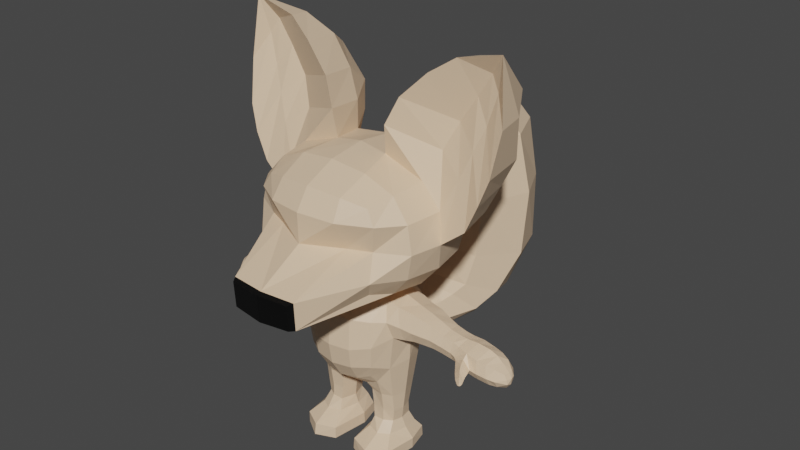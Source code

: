 # Source: fennec6.blend  (saved by Blender 3.4.6; exported with 4.5.12 LTS)
import bpy
from mathutils import Matrix  # noqa: F401  (used for matrix-valued properties, if any)

bpy.ops.wm.read_factory_settings(use_empty=True)
scene = bpy.context.scene
scene.name = 'Scene'

# ---- collections
col_collection = bpy.data.collections.new('Collection'); scene.collection.children.link(col_collection)

# ---- materials (node trees are filled in below, after node groups)
mat_material_003 = bpy.data.materials.new('Material.003')
mat_material_003.use_transparent_shadow = False
mat_material_004 = bpy.data.materials.new('Material.004')
mat_material_004.use_transparent_shadow = False

# ---- material node trees
mat_material_003.use_nodes = True; mat_material_003.node_tree.nodes.clear()
_N = mat_material_003.node_tree.nodes; _L = mat_material_003.node_tree.links
n0 = _N.new('ShaderNodeBsdfPrincipled'); n0.name = 'Principled BSDF'; n0.location = (10, 300)
n0.distribution = 'GGX'
n0.subsurface_method = 'RANDOM_WALK_SKIN'
n0.inputs[0].default_value = (0.8, 0.582, 0.3927, 1.0)
n0.inputs[3].default_value = 1.45
n0.inputs[27].default_value = (0.0, 0.0, 0.0, 1.0)
n0.inputs[28].default_value = 1.0
n1 = _N.new('ShaderNodeOutputMaterial'); n1.name = 'Material Output'; n1.location = (300, 300)
_L.new(n0.outputs[0], n1.inputs[0])
n1.is_active_output = True
mat_material_004.use_nodes = True; mat_material_004.node_tree.nodes.clear()
_N = mat_material_004.node_tree.nodes; _L = mat_material_004.node_tree.links
n0 = _N.new('ShaderNodeBsdfPrincipled'); n0.name = 'Principled BSDF'; n0.location = (10, 300)
n0.distribution = 'GGX'
n0.subsurface_method = 'RANDOM_WALK_SKIN'
n0.inputs[0].default_value = (0.0, 0.0, 0.0, 0.0)
n0.inputs[3].default_value = 1.45
n0.inputs[27].default_value = (0.0, 0.0, 0.0, 1.0)
n0.inputs[28].default_value = 1.0
n1 = _N.new('ShaderNodeOutputMaterial'); n1.name = 'Material Output'; n1.location = (300, 300)
_L.new(n0.outputs[0], n1.inputs[0])
n1.is_active_output = True

# ---- world
world_world = bpy.data.worlds.new('World'); scene.world = world_world
world_world.use_nodes = True; world_world.node_tree.nodes.clear()
_N = world_world.node_tree.nodes; _L = world_world.node_tree.links
n0 = _N.new('ShaderNodeOutputWorld'); n0.name = 'World Output'; n0.location = (300, 300)
n1 = _N.new('ShaderNodeBackground'); n1.name = 'Background'; n1.location = (10, 300)
n1.inputs[0].default_value = (0.05088, 0.05088, 0.05088, 1.0)
_L.new(n1.outputs[0], n0.inputs[0])
n0.is_active_output = True
world_world.color = (0.05088, 0.05088, 0.05088)
world_world.use_sun_shadow = False
world_world.sun_shadow_jitter_overblur = 0.0

# ---- meshes
me_cube = bpy.data.meshes.new('Cube')
me_cube.from_pydata([(-0.5, -0.5, -0.5), (-0.5, -0.5, 0.5), (-0.5, 0.5, -0.5), (-0.4644, 0.4956, 0.5247), (-0.5729, 0.2966, -0.5729), (-0.6096, 9.313e-10, -0.6096), (-0.5729, -0.2966, -0.5729), (-0.5729, -0.5729, -0.2966), (-0.5222, -0.4729, -1.863e-09), (-0.5729, -0.5202, 0.3268), (-0.5729, -0.2966, 0.5729), (-0.6096, -6.519e-09, 0.6096), (-0.5729, 0.5729, 0.2966), (-0.6096, 0.6096, -2.794e-09), (-0.5729, 0.5729, -0.2966), (0.0, 0.6096, -0.6096), (-0.2966, 0.5729, -0.5729), (-0.2966, 0.5729, 0.5729), (0.0, 0.6096, 0.6096), (-0.3064, -1.096, -0.653), (0.0, -1.124, -0.6795), (0.0, -0.6096, 0.6096), (-0.2966, -0.5729, 0.5729), (-0.729, -0.3162, -0.3162), (-0.7818, -0.3331, -5.588e-09), (-0.729, -0.3162, 0.3162), (-0.7818, 1.024e-08, -0.3331), (-0.8395, -0.05664, 5.588e-09), (-0.7818, -5.588e-09, 0.3331), (-0.729, 0.3162, -0.3162), (-0.7818, 0.3331, 1.118e-08), (-0.3162, 0.729, -0.3162), (-0.3331, 0.7818, -9.313e-09), (-0.3162, 0.729, 0.3162), (0.0, 0.7818, -0.3331), (0.0, 0.8395, 4.657e-09), (0.0, 0.7818, 0.3331), (0.0, -1.139, -0.317), (0.0, -0.7235, 4.657e-09), (0.0, -0.7291, 0.3633), (-0.3087, -1.108, -0.3177), (-0.3331, -0.5535, 7.451e-09), (-0.3162, -0.6762, 0.3463), (-0.3162, 0.3162, -0.729), (0.0, 0.3331, -0.7818), (-0.3331, -1.397e-08, -0.7818), (0.0, -5.588e-09, -0.8395), (-0.3162, -0.3162, -0.729), (0.0, -0.3331, -0.7818), (0.0, 0.3331, 0.7818), (-0.3162, 0.3162, 0.729), (0.0, -1.397e-08, 0.8395), (-0.2469, 1.863e-09, 0.7818), (0.0, -0.3331, 0.7818), (-0.3162, -0.3162, 0.729), (-0.4623, 0.5686, 0.8093), (-0.6889, 0.1412, 0.9246), (-0.7013, 0.6845, 0.563), (-1.04, -0.03599, 0.2202), (-0.8994, 0.06459, 0.7042), (-0.9517, 0.349, 0.2202), (-0.326, 0.3293, 1.063), (-0.2665, -0.03599, 1.124), (-0.528, 0.6479, 1.12), (-0.792, 0.2141, 1.247), (-0.7927, 0.7671, 0.8851), (-1.143, -0.0308, 0.5423), (-0.9839, 0.1143, 1.018), (-1.055, 0.398, 0.5423), (-0.4445, 0.3784, 1.385), (-0.3697, 0.01303, 1.446), (-0.7644, 0.64, 1.508), (-0.9361, 0.2248, 1.558), (-0.9004, 0.7495, 1.196), (-1.218, 0.001322, 0.8532), (-1.064, 0.1647, 1.305), (-1.147, 0.4472, 0.8532), (-0.6572, 0.4276, 1.696), (-0.5972, 0.06225, 1.757), (-0.9752, 0.4961, 1.731), (-1.063, 0.2157, 1.835), (-1.091, 0.563, 1.555), (-1.257, 0.08157, 1.361), (-1.139, 0.1858, 1.665), (-1.221, 0.3405, 1.384), (-0.8645, 0.3281, 1.923), (-0.816, 0.1188, 1.96), (-1.201, 0.1307, 2.093), (-0.2779, -1.145, -0.6427), (0.0, -1.17, -0.667), (0.0, -1.184, -0.335), (-0.28, -1.156, -0.3356), (0.5, -0.5, -0.5), (0.5, -0.5, 0.5), (0.5, 0.5, -0.5), (0.4644, 0.4956, 0.5247), (0.5729, 0.2966, -0.5729), (0.6096, 9.313e-10, -0.6096), (0.5729, -0.2966, -0.5729), (0.5729, -0.5729, -0.2966), (0.5222, -0.4729, -1.863e-09), (0.5729, -0.5202, 0.3268), (0.5729, -0.2966, 0.5729), (0.6096, -6.519e-09, 0.6096), (0.5729, 0.5729, 0.2966), (0.6096, 0.6096, -2.794e-09), (0.5729, 0.5729, -0.2966), (0.2966, 0.5729, -0.5729), (0.2966, 0.5729, 0.5729), (0.3064, -1.096, -0.653), (0.2966, -0.5729, 0.5729), (0.729, -0.3162, -0.3162), (0.7818, -0.3331, -5.588e-09), (0.729, -0.3162, 0.3162), (0.7818, 1.024e-08, -0.3331), (0.8395, -0.05664, 5.588e-09), (0.7818, -5.588e-09, 0.3331), (0.729, 0.3162, -0.3162), (0.7818, 0.3331, 1.118e-08), (0.3162, 0.729, -0.3162), (0.3331, 0.7818, -9.313e-09), (0.3162, 0.729, 0.3162), (0.3087, -1.108, -0.3177), (0.3331, -0.5535, 7.451e-09), (0.3162, -0.6762, 0.3463), (0.3162, 0.3162, -0.729), (0.3331, -1.397e-08, -0.7818), (0.3162, -0.3162, -0.729), (0.3162, 0.3162, 0.729), (0.2469, 1.863e-09, 0.7818), (0.3162, -0.3162, 0.729), (0.4623, 0.5686, 0.8093), (0.6889, 0.1412, 0.9246), (0.7013, 0.6845, 0.563), (1.04, -0.03599, 0.2202), (0.8994, 0.06459, 0.7042), (0.9517, 0.349, 0.2202), (0.326, 0.3293, 1.063), (0.2665, -0.03599, 1.124), (0.528, 0.6479, 1.12), (0.792, 0.2141, 1.247), (0.7927, 0.7671, 0.8851), (1.143, -0.0308, 0.5423), (0.9839, 0.1143, 1.018), (1.055, 0.398, 0.5423), (0.4445, 0.3784, 1.385), (0.3697, 0.01303, 1.446), (0.7644, 0.64, 1.508), (0.9361, 0.2248, 1.558), (0.9004, 0.7495, 1.196), (1.218, 0.001322, 0.8532), (1.064, 0.1647, 1.305), (1.147, 0.4472, 0.8532), (0.6572, 0.4276, 1.696), (0.5972, 0.06225, 1.757), (0.9752, 0.4961, 1.731), (1.063, 0.2157, 1.835), (1.091, 0.563, 1.555), (1.257, 0.08157, 1.361), (1.139, 0.1858, 1.665), (1.221, 0.3405, 1.384), (0.8645, 0.3281, 1.923), (0.816, 0.1188, 1.96), (1.201, 0.1307, 2.093), (0.2779, -1.145, -0.6427), (0.28, -1.156, -0.3356), (-0.2826, -0.2464, -1.843), (-0.2735, -0.2107, -0.9339), (-0.2826, 0.3187, -1.843), (-0.2735, 0.283, -0.9339), (-0.2878, 0.2654, -2.023), (-0.29, 0.1924, -2.184), (-0.2878, -0.1732, -1.969), (-0.3238, -0.2876, -1.677), (-0.3445, -0.3083, -1.396), (-0.3238, -0.2876, -1.082), (-0.3457, -0.1103, -0.8746), (-0.3335, 0.03616, -0.8058), (-0.3489, 0.1826, -0.8839), (-0.3238, 0.36, -1.082), (-0.3445, 0.3807, -1.4), (-0.3238, 0.36, -1.677), (0.0, 0.3807, -1.932), (-0.1677, 0.36, -1.902), (-0.1623, 0.319, -0.8746), (0.0, 0.3371, -0.8448), (-0.1677, -0.2876, -1.902), (0.0, -0.3083, -1.932), (0.0, -0.2647, -0.8448), (-0.1623, -0.2467, -0.8746), (-0.4027, -0.1425, -1.745), (-0.4419, -0.147, -1.309), (-0.412, -0.1948, -1.096), (-0.4666, 0.03616, -1.69), (-0.4745, 0.03616, -1.436), (-0.468, -0.1113, -0.9124), (-0.412, 0.2148, -1.74), (-0.4419, 0.2131, -1.324), (-0.412, 0.2616, -1.115), (-0.1787, 0.4482, -1.693), (-0.1883, 0.478, -1.436), (-0.1787, 0.4344, -1.057), (0.0, 0.5106, -1.436), (0.0, 0.4652, -1.052), (0.0, -0.4057, -1.707), (0.0, -0.4383, -1.436), (0.0, -0.4057, -1.052), (-0.1787, -0.3758, -1.693), (-0.1883, -0.4057, -1.436), (-0.1787, -0.3758, -1.066), (-0.148, 0.2295, -2.082), (0.0, 0.2244, -2.072), (-0.12, 0.03616, -2.125), (0.0, 0.03616, -2.118), (-0.148, -0.1425, -2.082), (0.0, -0.1521, -2.072), (0.0, 0.2006, -0.7049), (-0.173, 0.1922, -0.7478), (0.0, 0.03616, -0.658), (-0.1823, 0.03616, -0.6826), (0.0, -0.1283, -0.7049), (-0.173, -0.1199, -0.7478), (0.0, 0.4661, -1.785), (-0.05541, 0.4592, -1.775), (-0.05907, 0.4885, -1.706), (-0.04447, 0.4984, -1.65), (0.000351, 0.5093, -1.62), (0.0, 0.5262, -1.848), (-0.07871, 0.5428, -1.827), (-0.08388, 0.563, -1.729), (-0.06995, 0.5729, -1.662), (0.0, 0.5796, -1.609), (0.0, 0.6612, -1.96), (-0.1153, 0.6782, -1.908), (-0.1228, 0.6948, -1.764), (-0.1036, 0.6982, -1.634), (0.0, 0.7016, -1.588), (0.0, 0.9214, -2.046), (-0.1579, 0.8975, -1.981), (-0.2517, 0.8489, -1.799), (-0.1993, 0.8138, -1.564), (0.0, 0.7737, -1.524), (0.0, 1.278, -1.981), (-0.2753, 1.196, -1.912), (-0.4013, 1.049, -1.717), (-0.2569, 0.8911, -1.489), (0.0, 0.8273, -1.424), (0.0, 1.721, -1.745), (-0.3822, 1.553, -1.658), (-0.5041, 1.22, -1.517), (-0.3346, 0.9698, -1.362), (0.0, 0.8775, -1.296), (0.0, 2.062, -1.127), (-0.4706, 1.804, -1.071), (-0.6147, 1.407, -1.039), (-0.3859, 1.041, -0.9825), (0.0, 0.9066, -0.9018), (0.0, 2.123, -0.2768), (-0.4465, 1.841, -0.2557), (-0.6337, 1.452, -0.2392), (-0.4131, 1.068, -0.2816), (0.0, 0.8992, -0.267), (0.0, 1.941, 0.5701), (-0.4216, 1.729, 0.5313), (-0.5478, 1.398, 0.4944), (-0.356, 1.066, 0.448), (0.0, 0.9303, 0.4567), (0.0, 1.653, 1.063), (-0.2215, 1.544, 1.047), (-0.3257, 1.316, 1.008), (-0.2094, 1.141, 0.9802), (0.0, 1.076, 0.9776), (0.0, 1.293, 1.271), (-0.289, -0.1178, -2.184), (-0.3741, -0.07576, -2.186), (-0.4205, 0.03616, -2.186), (-0.3819, 0.172, -2.178), (-0.1646, 0.1856, -2.198), (-0.1218, 0.03616, -2.191), (-0.1694, -0.09967, -2.187), (-0.286, 0.1636, -2.42), (-0.2867, -0.09547, -2.411), (-0.3735, -0.05729, -2.414), (-0.3989, 0.03616, -2.414), (-0.3749, 0.1341, -2.419), (-0.1756, 0.172, -2.424), (-0.1349, 0.03616, -2.411), (-0.1796, -0.09142, -2.407), (-0.2812, 0.1698, -2.572), (-0.2863, -0.0983, -2.565), (-0.3594, -0.05226, -2.568), (-0.3851, 0.03616, -2.569), (-0.3702, 0.1452, -2.568), (-0.184, 0.1612, -2.569), (-0.1477, 0.03616, -2.572), (-0.1917, -0.09967, -2.567), (-0.2812, 0.2176, -2.694), (-0.2851, -0.1794, -2.696), (-0.3813, -0.1202, -2.694), (-0.4214, 0.04366, -2.695), (-0.4065, 0.1777, -2.695), (-0.1575, 0.2085, -2.692), (-0.1237, 0.04366, -2.689), (-0.1683, -0.1388, -2.691), (-0.2822, 0.2653, -2.819), (-0.2843, -0.3419, -2.813), (-0.4536, -0.2451, -2.816), (-0.4927, 0.05024, -2.818), (-0.4401, 0.2434, -2.82), (-0.1091, 0.2276, -2.82), (-0.06364, 0.05024, -2.811), (-0.1101, -0.2765, -2.81), (-0.2824, 0.2657, -2.952), (-0.2835, -0.3579, -2.95), (-0.4533, -0.2455, -2.952), (-0.4918, 0.04839, -2.951), (-0.4454, 0.2444, -2.952), (-0.1089, 0.2444, -2.951), (-0.05722, 0.04839, -2.949), (-0.1056, -0.2823, -2.952), (-0.4587, 0.03658, -0.8659), (-0.4959, 0.1844, -0.9321), (-0.5428, -0.1243, -1.294), (-0.5212, -0.1604, -1.127), (-0.5774, 0.03658, -1.399), (-0.5579, 0.2091, -1.293), (-0.5352, 0.2336, -1.12), (-0.5885, -0.09746, -0.9459), (-0.5835, 0.0367, -0.9229), (-0.5945, 0.1709, -0.9728), (-0.623, -0.1035, -1.283), (-0.6178, -0.1447, -1.148), (-0.6454, 0.0367, -1.389), (-0.6401, 0.1961, -1.297), (-0.6255, 0.2196, -1.141), (-0.6871, -0.08673, -0.9857), (-0.6882, 0.0368, -0.9627), (-0.6929, 0.171, -1.003), (-0.7061, -0.08813, -1.286), (-0.7001, -0.1269, -1.161), (-0.7229, 0.0368, -1.384), (-0.7276, 0.188, -1.302), (-0.7086, 0.2077, -1.165), (-0.778, -0.07344, -1.029), (-0.7882, 0.03367, -1.008), (-0.7837, 0.1542, -1.049), (-0.7935, -0.07555, -1.29), (-0.7822, -0.1076, -1.174), (-0.8026, 0.03739, -1.387), (-0.8016, 0.1744, -1.316), (-0.7906, 0.1871, -1.178), (-0.8877, -0.06592, -1.089), (-0.8895, 0.03463, -1.064), (-0.8834, 0.1359, -1.084), (-0.8851, -0.07019, -1.305), (-0.8873, -0.09648, -1.204), (-0.9, 0.03993, -1.385), (-0.8926, 0.1604, -1.321), (-0.8882, 0.1597, -1.195), (-0.9826, -0.06156, -1.112), (-0.9858, 0.0326, -1.085), (-0.9802, 0.1241, -1.102), (-0.9825, -0.06602, -1.33), (-0.9759, -0.08925, -1.233), (-0.9957, 0.04368, -1.385), (-0.999, 0.1391, -1.326), (-0.991, 0.1523, -1.211), (-1.04, -0.0645, -1.134), (-1.052, 0.0305, -1.091), (-1.048, 0.1247, -1.114), (-1.068, -0.06891, -1.351), (-1.022, -0.1006, -1.246), (-1.079, 0.04078, -1.395), (-1.075, 0.1314, -1.342), (-1.068, 0.159, -1.231), (-1.135, -0.09097, -1.144), (-1.157, 0.03276, -1.086), (-1.145, 0.1309, -1.12), (-1.142, -0.08133, -1.371), (-1.153, 0.03712, -1.404), (-1.16, 0.1444, -1.355), (-1.167, 0.177, -1.26), (-1.237, -0.1017, -1.168), (-1.266, 0.03219, -1.101), (-1.248, 0.1311, -1.151), (-1.251, -0.09795, -1.395), (-1.258, 0.02997, -1.443), (-1.259, 0.146, -1.393), (-1.274, 0.1843, -1.287), (-1.318, -0.09448, -1.184), (-1.34, 0.0319, -1.139), (-1.323, 0.1232, -1.173), (-1.347, -0.07992, -1.421), (-1.349, 0.02857, -1.472), (-1.341, 0.149, -1.421), (-1.349, 0.176, -1.31), (-1.382, -0.0643, -1.225), (-1.387, 0.03164, -1.196), (-1.39, 0.1058, -1.21), (-1.407, -0.05875, -1.427), (-1.439, 0.02676, -1.481), (-1.412, 0.1139, -1.428), (-1.411, 0.1478, -1.331), (-1.443, -0.01606, -1.285), (-1.454, 0.03014, -1.284), (-1.452, 0.06858, -1.28), (-1.475, -0.01845, -1.392), (-1.477, 0.02737, -1.413), (-1.464, 0.07141, -1.396), (-1.473, 0.06702, -1.339), (-1.481, 0.02997, -1.341), (-1.337, -0.1155, -1.328), (-1.466, -0.01705, -1.341), (-1.406, -0.09573, -1.342), (-1.258, -0.1323, -1.304), (-1.196, -0.132, -1.294), (-1.051, -0.119, -1.261), (-1.137, -0.1088, -1.356), (-1.131, -0.1273, -1.199), (-1.208, -0.1745, -1.301), (-1.087, -0.1704, -1.294), (-1.154, -0.1622, -1.367), (-1.147, -0.1787, -1.221), (-1.213, -0.2107, -1.316), (-1.119, -0.2153, -1.311), (-1.175, -0.2076, -1.363), (-1.167, -0.2212, -1.253), (-1.223, -0.2456, -1.333), (-1.159, -0.264, -1.334), (-1.191, -0.2435, -1.372), (-1.197, -0.2647, -1.288), (-1.231, -0.271, -1.345), (-1.187, -0.2852, -1.348), (-1.21, -0.2791, -1.376), (-1.213, -0.2863, -1.317), (-1.221, -0.3005, -1.352), (-1.206, -0.299, -1.354), (-1.218, -0.2919, -1.365), (-1.23, -0.291, -1.352), (-1.22, -0.2972, -1.337), (0.2826, -0.2464, -1.843), (0.2735, -0.2107, -0.9339), (0.2826, 0.3187, -1.843), (0.2735, 0.283, -0.9339), (0.2878, 0.2654, -2.023), (0.29, 0.1924, -2.184), (0.2878, -0.1732, -1.969), (0.3238, -0.2876, -1.677), (0.3445, -0.3083, -1.396), (0.3238, -0.2876, -1.082), (0.3457, -0.1103, -0.8746), (0.3335, 0.03616, -0.8058), (0.3489, 0.1826, -0.8839), (0.3238, 0.36, -1.082), (0.3445, 0.3807, -1.4), (0.3238, 0.36, -1.677), (0.1677, 0.36, -1.902), (0.1623, 0.319, -0.8746), (0.1677, -0.2876, -1.902), (0.1623, -0.2467, -0.8746), (0.4027, -0.1425, -1.745), (0.4419, -0.147, -1.309), (0.412, -0.1948, -1.096), (0.4666, 0.03616, -1.69), (0.4745, 0.03616, -1.436), (0.468, -0.1113, -0.9124), (0.412, 0.2148, -1.74), (0.4419, 0.2131, -1.324), (0.412, 0.2616, -1.115), (0.1787, 0.4482, -1.693), (0.1883, 0.478, -1.436), (0.1787, 0.4344, -1.057), (0.1787, -0.3758, -1.693), (0.1883, -0.4057, -1.436), (0.1787, -0.3758, -1.066), (0.148, 0.2295, -2.082), (0.12, 0.03616, -2.125), (0.148, -0.1425, -2.082), (0.173, 0.1922, -0.7478), (0.1823, 0.03616, -0.6826), (0.173, -0.1199, -0.7478), (0.05541, 0.4592, -1.775), (0.05907, 0.4885, -1.706), (0.04447, 0.4984, -1.65), (-0.000351, 0.5093, -1.62), (0.07871, 0.5428, -1.827), (0.08388, 0.563, -1.729), (0.06995, 0.5729, -1.662), (0.1153, 0.6782, -1.908), (0.1228, 0.6948, -1.764), (0.1036, 0.6982, -1.634), (0.1579, 0.8975, -1.981), (0.2517, 0.8489, -1.799), (0.1993, 0.8138, -1.564), (0.2753, 1.196, -1.912), (0.4013, 1.049, -1.717), (0.2569, 0.8911, -1.489), (0.3822, 1.553, -1.658), (0.5041, 1.22, -1.517), (0.3346, 0.9698, -1.362), (0.4706, 1.804, -1.071), (0.6147, 1.407, -1.039), (0.3859, 1.041, -0.9825), (0.4465, 1.841, -0.2557), (0.6337, 1.452, -0.2392), (0.4131, 1.068, -0.2816), (0.4216, 1.729, 0.5313), (0.5478, 1.398, 0.4944), (0.356, 1.066, 0.448), (0.2215, 1.544, 1.047), (0.3257, 1.316, 1.008), (0.2094, 1.141, 0.9802), (0.289, -0.1178, -2.184), (0.3741, -0.07576, -2.186), (0.4205, 0.03616, -2.186), (0.3819, 0.172, -2.178), (0.1646, 0.1856, -2.198), (0.1218, 0.03616, -2.191), (0.1694, -0.09967, -2.187), (0.286, 0.1636, -2.42), (0.2867, -0.09547, -2.411), (0.3735, -0.05729, -2.414), (0.3989, 0.03616, -2.414), (0.3749, 0.1341, -2.419), (0.1756, 0.172, -2.424), (0.1349, 0.03616, -2.411), (0.1796, -0.09142, -2.407), (0.2812, 0.1698, -2.572), (0.2863, -0.0983, -2.565), (0.3594, -0.05226, -2.568), (0.3851, 0.03616, -2.569), (0.3702, 0.1452, -2.568), (0.184, 0.1612, -2.569), (0.1477, 0.03616, -2.572), (0.1917, -0.09967, -2.567), (0.2812, 0.2176, -2.694), (0.2851, -0.1794, -2.696), (0.3813, -0.1202, -2.694), (0.4214, 0.04366, -2.695), (0.4065, 0.1777, -2.695), (0.1575, 0.2085, -2.692), (0.1237, 0.04366, -2.689), (0.1683, -0.1388, -2.691), (0.2822, 0.2653, -2.819), (0.2843, -0.3419, -2.813), (0.4536, -0.2451, -2.816), (0.4927, 0.05024, -2.818), (0.4401, 0.2434, -2.82), (0.1091, 0.2276, -2.82), (0.06364, 0.05024, -2.811), (0.1101, -0.2765, -2.81), (0.2824, 0.2657, -2.952), (0.2835, -0.3579, -2.95), (0.4533, -0.2455, -2.952), (0.4918, 0.04839, -2.951), (0.4454, 0.2444, -2.952), (0.1089, 0.2444, -2.951), (0.05722, 0.04839, -2.949), (0.1056, -0.2823, -2.952), (0.4587, 0.03658, -0.8659), (0.4959, 0.1844, -0.9321), (0.5428, -0.1243, -1.294), (0.5212, -0.1604, -1.127), (0.5774, 0.03658, -1.399), (0.5579, 0.2091, -1.293), (0.5352, 0.2336, -1.12), (0.5885, -0.09746, -0.9459), (0.5835, 0.0367, -0.9229), (0.5945, 0.1709, -0.9728), (0.623, -0.1035, -1.283), (0.6178, -0.1447, -1.148), (0.6454, 0.0367, -1.389), (0.6401, 0.1961, -1.297), (0.6255, 0.2196, -1.141), (0.6871, -0.08673, -0.9857), (0.6882, 0.0368, -0.9627), (0.6929, 0.171, -1.003), (0.7061, -0.08813, -1.286), (0.7001, -0.1269, -1.161), (0.7229, 0.0368, -1.384), (0.7276, 0.188, -1.302), (0.7086, 0.2077, -1.165), (0.778, -0.07344, -1.029), (0.7882, 0.03367, -1.008), (0.7837, 0.1542, -1.049), (0.7935, -0.07555, -1.29), (0.7822, -0.1076, -1.174), (0.8026, 0.03739, -1.387), (0.8016, 0.1744, -1.316), (0.7906, 0.1871, -1.178), (0.8877, -0.06592, -1.089), (0.8895, 0.03463, -1.064), (0.8834, 0.1359, -1.084), (0.8851, -0.07019, -1.305), (0.8873, -0.09648, -1.204), (0.9, 0.03993, -1.385), (0.8926, 0.1604, -1.321), (0.8882, 0.1597, -1.195), (0.9826, -0.06156, -1.112), (0.9858, 0.0326, -1.085), (0.9802, 0.1241, -1.102), (0.9825, -0.06602, -1.33), (0.9759, -0.08925, -1.233), (0.9957, 0.04368, -1.385), (0.999, 0.1391, -1.326), (0.991, 0.1523, -1.211), (1.04, -0.0645, -1.134), (1.052, 0.0305, -1.091), (1.048, 0.1247, -1.114), (1.068, -0.06891, -1.351), (1.022, -0.1006, -1.246), (1.079, 0.04078, -1.395), (1.075, 0.1314, -1.342), (1.068, 0.159, -1.231), (1.135, -0.09097, -1.144), (1.157, 0.03276, -1.086), (1.145, 0.1309, -1.12), (1.142, -0.08133, -1.371), (1.153, 0.03712, -1.404), (1.16, 0.1444, -1.355), (1.167, 0.177, -1.26), (1.237, -0.1017, -1.168), (1.266, 0.03219, -1.101), (1.248, 0.1311, -1.151), (1.251, -0.09795, -1.395), (1.258, 0.02997, -1.443), (1.259, 0.146, -1.393), (1.274, 0.1843, -1.287), (1.318, -0.09448, -1.184), (1.34, 0.0319, -1.139), (1.323, 0.1232, -1.173), (1.347, -0.07992, -1.421), (1.349, 0.02857, -1.472), (1.341, 0.149, -1.421), (1.349, 0.176, -1.31), (1.382, -0.0643, -1.225), (1.387, 0.03164, -1.196), (1.39, 0.1058, -1.21), (1.407, -0.05875, -1.427), (1.439, 0.02676, -1.481), (1.412, 0.1139, -1.428), (1.411, 0.1478, -1.331), (1.443, -0.01606, -1.285), (1.454, 0.03014, -1.284), (1.452, 0.06858, -1.28), (1.475, -0.01845, -1.392), (1.477, 0.02737, -1.413), (1.464, 0.07141, -1.396), (1.473, 0.06702, -1.339), (1.481, 0.02997, -1.341), (1.337, -0.1155, -1.328), (1.466, -0.01705, -1.341), (1.406, -0.09573, -1.342), (1.258, -0.1323, -1.304), (1.196, -0.132, -1.294), (1.051, -0.119, -1.261), (1.137, -0.1088, -1.356), (1.131, -0.1273, -1.199), (1.208, -0.1745, -1.301), (1.087, -0.1704, -1.294), (1.154, -0.1622, -1.367), (1.147, -0.1787, -1.221), (1.213, -0.2107, -1.316), (1.119, -0.2153, -1.311), (1.175, -0.2076, -1.363), (1.167, -0.2212, -1.253), (1.223, -0.2456, -1.333), (1.159, -0.264, -1.334), (1.191, -0.2435, -1.372), (1.197, -0.2647, -1.288), (1.231, -0.271, -1.345), (1.187, -0.2852, -1.348), (1.21, -0.2791, -1.376), (1.213, -0.2863, -1.317), (1.221, -0.3005, -1.352), (1.206, -0.299, -1.354), (1.218, -0.2919, -1.365), (1.23, -0.291, -1.352), (1.22, -0.2972, -1.337)], [], [(23, 24, 27, 26), (24, 25, 28, 27), (26, 27, 30, 29), (13, 30, 12), (0, 7, 23, 6), (7, 8, 24, 23), (8, 9, 25, 24), (9, 1, 10, 25), (25, 10, 11, 28), (17, 3, 50), (29, 30, 13, 14), (4, 29, 14, 2), (5, 26, 29, 4), (6, 23, 26, 5), (31, 32, 35, 34), (32, 33, 36, 35), (2, 14, 31, 16), (14, 13, 32, 31), (13, 12, 33, 32), (12, 3, 17, 33), (33, 17, 18, 36), (16, 31, 34, 15), (37, 38, 41, 40), (38, 39, 42, 41), (39, 21, 22, 42), (42, 22, 1, 9), (41, 42, 9, 8), (40, 41, 8, 7), (19, 40, 7, 0), (19, 20, 89, 88), (43, 44, 46, 45), (45, 46, 48, 47), (2, 16, 43, 4), (16, 15, 44, 43), (47, 48, 20, 19), (6, 47, 19, 0), (5, 45, 47, 6), (4, 43, 45, 5), (49, 50, 52, 51), (51, 52, 54, 53), (18, 17, 50, 49), (52, 11, 10, 54), (54, 10, 1, 22), (53, 54, 22, 21), (3, 12, 57, 55), (12, 30, 60, 57), (30, 27, 58, 60), (27, 28, 59, 58), (28, 11, 56, 59), (52, 50, 61, 62), (11, 52, 62, 56), (50, 3, 55, 61), (62, 61, 69, 70), (59, 56, 64, 67), (60, 58, 66, 68), (55, 57, 65, 63), (56, 62, 70, 64), (61, 55, 63, 69), (57, 60, 68, 65), (58, 59, 67, 66), (70, 69, 77, 78), (67, 64, 72, 75), (68, 66, 74, 76), (63, 65, 73, 71), (64, 70, 78, 72), (69, 63, 71, 77), (65, 68, 76, 73), (66, 67, 75, 74), (73, 76, 84, 81), (74, 75, 83, 82), (78, 77, 85, 86), (75, 72, 80, 83), (76, 74, 82, 84), (71, 73, 81, 79), (72, 78, 86, 80), (77, 71, 79, 85), (86, 85, 87), (83, 80, 87), (84, 82, 87), (79, 81, 87), (80, 86, 87), (85, 79, 87), (81, 84, 87), (82, 83, 87), (89, 90, 91, 88), (40, 19, 88, 91), (37, 40, 91, 90), (20, 37, 90, 89), (111, 114, 115, 112), (112, 115, 116, 113), (114, 117, 118, 115), (105, 104, 118), (92, 98, 111, 99), (99, 111, 112, 100), (100, 112, 113, 101), (101, 113, 102, 93), (113, 116, 103, 102), (108, 128, 95), (117, 106, 105, 118), (96, 94, 106, 117), (97, 96, 117, 114), (98, 97, 114, 111), (119, 34, 35, 120), (120, 35, 36, 121), (94, 107, 119, 106), (106, 119, 120, 105), (105, 120, 121, 104), (104, 121, 108, 95), (121, 36, 18, 108), (107, 15, 34, 119), (37, 122, 123, 38), (38, 123, 124, 39), (39, 124, 110, 21), (124, 101, 93, 110), (123, 100, 101, 124), (122, 99, 100, 123), (109, 92, 99, 122), (109, 164, 89, 20), (125, 126, 46, 44), (126, 127, 48, 46), (94, 96, 125, 107), (107, 125, 44, 15), (127, 109, 20, 48), (98, 92, 109, 127), (97, 98, 127, 126), (96, 97, 126, 125), (49, 51, 129, 128), (51, 53, 130, 129), (18, 49, 128, 108), (129, 130, 102, 103), (130, 110, 93, 102), (53, 21, 110, 130), (95, 131, 133, 104), (104, 133, 136, 118), (118, 136, 134, 115), (115, 134, 135, 116), (116, 135, 132, 103), (129, 138, 137, 128), (103, 132, 138, 129), (128, 137, 131, 95), (138, 146, 145, 137), (135, 143, 140, 132), (136, 144, 142, 134), (131, 139, 141, 133), (132, 140, 146, 138), (137, 145, 139, 131), (133, 141, 144, 136), (134, 142, 143, 135), (146, 154, 153, 145), (143, 151, 148, 140), (144, 152, 150, 142), (139, 147, 149, 141), (140, 148, 154, 146), (145, 153, 147, 139), (141, 149, 152, 144), (142, 150, 151, 143), (149, 157, 160, 152), (150, 158, 159, 151), (154, 162, 161, 153), (151, 159, 156, 148), (152, 160, 158, 150), (147, 155, 157, 149), (148, 156, 162, 154), (153, 161, 155, 147), (162, 163, 161), (159, 163, 156), (160, 163, 158), (155, 163, 157), (156, 163, 162), (161, 163, 155), (157, 163, 160), (158, 163, 159), (89, 164, 165, 90), (122, 165, 164, 109), (37, 90, 165, 122), (190, 191, 194, 193), (178, 198, 326, 321), (193, 194, 197, 196), (177, 178, 321, 320), (166, 173, 190, 172), (173, 174, 191, 190), (174, 175, 192, 191), (175, 167, 176, 192), (192, 176, 195, 323), (197, 194, 324, 325), (198, 178, 169, 179), (197, 198, 179, 180), (196, 197, 180, 181), (170, 196, 181, 168), (212, 214, 279, 278), (210, 212, 278, 277), (200, 201, 203, 202), (168, 181, 199, 183), (181, 180, 200, 199), (180, 179, 201, 200), (179, 169, 184, 201), (201, 184, 185, 203), (204, 205, 208, 207), (205, 206, 209, 208), (206, 188, 189, 209), (209, 189, 167, 175), (208, 209, 175, 174), (207, 208, 174, 173), (186, 207, 173, 166), (187, 204, 207, 186), (210, 211, 213, 212), (212, 213, 215, 214), (168, 183, 210, 170), (183, 182, 211, 210), (214, 215, 187, 186), (172, 214, 186, 166), (190, 193, 275, 274), (170, 210, 277, 171), (216, 217, 219, 218), (218, 219, 221, 220), (185, 184, 217, 216), (184, 169, 178, 217), (217, 178, 177, 219), (219, 177, 176, 221), (221, 176, 167, 189), (220, 221, 189, 188), (183, 199, 224, 223), (200, 202, 226, 225), (199, 200, 225, 224), (182, 183, 223, 222), (224, 225, 230, 229), (223, 224, 229, 228), (225, 226, 231, 230), (222, 223, 228, 227), (229, 230, 235, 234), (228, 229, 234, 233), (230, 231, 236, 235), (227, 228, 233, 232), (234, 235, 240, 239), (233, 234, 239, 238), (235, 236, 241, 240), (232, 233, 238, 237), (237, 238, 243, 242), (239, 240, 245, 244), (238, 239, 244, 243), (240, 241, 246, 245), (244, 245, 250, 249), (243, 244, 249, 248), (245, 246, 251, 250), (242, 243, 248, 247), (250, 251, 256, 255), (247, 248, 253, 252), (249, 250, 255, 254), (248, 249, 254, 253), (253, 254, 259, 258), (255, 256, 261, 260), (252, 253, 258, 257), (254, 255, 260, 259), (259, 260, 265, 264), (258, 259, 264, 263), (260, 261, 266, 265), (257, 258, 263, 262), (265, 266, 271, 270), (262, 263, 268, 267), (264, 265, 270, 269), (263, 264, 269, 268), (268, 269, 272), (270, 271, 272), (267, 268, 272), (269, 270, 272), (193, 196, 276, 275), (214, 172, 273, 279), (172, 190, 274, 273), (196, 170, 171, 276), (276, 171, 280, 284), (275, 276, 284, 283), (279, 273, 281, 287), (277, 278, 286, 285), (171, 277, 285, 280), (273, 274, 282, 281), (278, 279, 287, 286), (274, 275, 283, 282), (282, 283, 291, 290), (284, 280, 288, 292), (287, 281, 289, 295), (285, 286, 294, 293), (283, 284, 292, 291), (281, 282, 290, 289), (280, 285, 293, 288), (286, 287, 295, 294), (288, 293, 301, 296), (294, 295, 303, 302), (290, 291, 299, 298), (292, 288, 296, 300), (295, 289, 297, 303), (293, 294, 302, 301), (291, 292, 300, 299), (289, 290, 298, 297), (301, 302, 310, 309), (299, 300, 308, 307), (297, 298, 306, 305), (296, 301, 309, 304), (302, 303, 311, 310), (298, 299, 307, 306), (300, 296, 304, 308), (303, 297, 305, 311), (311, 305, 313, 319), (309, 310, 318, 317), (307, 308, 316, 315), (305, 306, 314, 313), (304, 309, 317, 312), (310, 311, 319, 318), (306, 307, 315, 314), (308, 304, 312, 316), (313, 314, 315, 316, 312, 317, 318, 319), (198, 197, 325, 326), (176, 177, 320, 195), (194, 191, 322, 324), (191, 192, 323, 322), (320, 321, 329, 328), (195, 320, 328, 327), (321, 326, 334, 329), (326, 325, 333, 334), (322, 323, 331, 330), (324, 322, 330, 332), (323, 195, 327, 331), (325, 324, 332, 333), (331, 327, 335, 339), (333, 332, 340, 341), (328, 329, 337, 336), (332, 330, 338, 340), (329, 334, 342, 337), (334, 333, 341, 342), (327, 328, 336, 335), (330, 331, 339, 338), (335, 336, 344, 343), (338, 339, 347, 346), (339, 335, 343, 347), (341, 340, 348, 349), (336, 337, 345, 344), (340, 338, 346, 348), (337, 342, 350, 345), (342, 341, 349, 350), (345, 350, 358, 353), (350, 349, 357, 358), (343, 344, 352, 351), (346, 347, 355, 354), (347, 343, 351, 355), (349, 348, 356, 357), (344, 345, 353, 352), (348, 346, 354, 356), (355, 351, 359, 363), (357, 356, 364, 365), (352, 353, 361, 360), (356, 354, 362, 364), (353, 358, 366, 361), (358, 357, 365, 366), (351, 352, 360, 359), (354, 355, 363, 362), (359, 360, 368, 367), (362, 363, 371, 370), (363, 359, 367, 371), (365, 364, 372, 373), (360, 361, 369, 368), (364, 362, 370, 372), (361, 366, 374, 369), (366, 365, 373, 374), (369, 374, 381, 377), (374, 373, 380, 381), (367, 368, 376, 375), (382, 414, 415, 418, 375), (373, 372, 379, 380), (368, 369, 377, 376), (372, 370, 378, 379), (380, 379, 386, 387), (376, 377, 384, 383), (379, 378, 385, 386), (377, 381, 388, 384), (381, 380, 387, 388), (375, 376, 383, 382), (382, 383, 390, 389), (386, 385, 392, 393), (384, 388, 395, 391), (387, 386, 393, 394), (383, 384, 391, 390), (388, 387, 394, 395), (395, 394, 401, 402), (389, 390, 397, 396), (393, 392, 399, 400), (391, 395, 402, 398), (394, 393, 400, 401), (390, 391, 398, 397), (402, 401, 408, 409), (396, 397, 404, 403), (400, 399, 406, 407), (398, 402, 409, 405), (401, 400, 407, 408), (397, 398, 405, 404), (405, 409, 410), (408, 407, 410), (404, 405, 410), (409, 408, 410), (403, 404, 410), (407, 406, 410), (410, 406, 412), (403, 412, 413, 396), (396, 413, 411, 389), (389, 411, 414, 382), (378, 417, 415, 414, 385), (413, 412, 406, 399), (411, 413, 399, 392), (414, 411, 392, 385), (412, 403, 410), (371, 416, 417, 378, 370), (367, 375, 418, 416, 371), (415, 417, 421, 419), (416, 418, 422, 420), (418, 415, 419, 422), (417, 416, 420, 421), (422, 419, 423, 426), (421, 420, 424, 425), (419, 421, 425, 423), (420, 422, 426, 424), (423, 425, 429, 427), (424, 426, 430, 428), (426, 423, 427, 430), (425, 424, 428, 429), (430, 427, 431, 434), (429, 428, 432, 433), (427, 429, 433, 431), (428, 430, 434, 432), (433, 432, 436, 437), (431, 433, 437, 438), (432, 434, 439, 436), (434, 431, 438, 439), (436, 439, 435), (439, 438, 435), (437, 436, 435), (438, 437, 435), (460, 463, 464, 461), (452, 560, 565, 468), (463, 466, 467, 464), (451, 559, 560, 452), (440, 446, 460, 447), (447, 460, 461, 448), (448, 461, 462, 449), (449, 462, 450, 441), (462, 562, 465, 450), (467, 564, 563, 464), (468, 453, 443, 452), (467, 454, 453, 468), (466, 455, 454, 467), (444, 442, 455, 466), (476, 517, 518, 477), (475, 516, 517, 476), (470, 202, 203, 471), (442, 456, 469, 455), (455, 469, 470, 454), (454, 470, 471, 453), (453, 471, 457, 443), (471, 203, 185, 457), (204, 472, 473, 205), (205, 473, 474, 206), (206, 474, 459, 188), (474, 449, 441, 459), (473, 448, 449, 474), (472, 447, 448, 473), (458, 440, 447, 472), (187, 458, 472, 204), (475, 476, 213, 211), (476, 477, 215, 213), (442, 444, 475, 456), (456, 475, 211, 182), (477, 458, 187, 215), (446, 440, 458, 477), (460, 513, 514, 463), (444, 445, 516, 475), (216, 218, 479, 478), (218, 220, 480, 479), (185, 216, 478, 457), (457, 478, 452, 443), (478, 479, 451, 452), (479, 480, 450, 451), (480, 459, 441, 450), (220, 188, 459, 480), (456, 481, 482, 469), (470, 483, 484, 202), (469, 482, 483, 470), (182, 222, 481, 456), (482, 486, 487, 483), (481, 485, 486, 482), (483, 487, 231, 484), (222, 227, 485, 481), (486, 489, 490, 487), (485, 488, 489, 486), (487, 490, 236, 231), (227, 232, 488, 485), (489, 492, 493, 490), (488, 491, 492, 489), (490, 493, 241, 236), (232, 237, 491, 488), (237, 242, 494, 491), (492, 495, 496, 493), (491, 494, 495, 492), (493, 496, 246, 241), (495, 498, 499, 496), (494, 497, 498, 495), (496, 499, 251, 246), (242, 247, 497, 494), (499, 502, 256, 251), (247, 252, 500, 497), (498, 501, 502, 499), (497, 500, 501, 498), (500, 503, 504, 501), (502, 505, 261, 256), (252, 257, 503, 500), (501, 504, 505, 502), (504, 507, 508, 505), (503, 506, 507, 504), (505, 508, 266, 261), (257, 262, 506, 503), (508, 511, 271, 266), (262, 267, 509, 506), (507, 510, 511, 508), (506, 509, 510, 507), (509, 272, 510), (511, 272, 271), (267, 272, 509), (510, 272, 511), (463, 514, 515, 466), (477, 518, 512, 446), (446, 512, 513, 460), (466, 515, 445, 444), (515, 523, 519, 445), (514, 522, 523, 515), (518, 526, 520, 512), (516, 524, 525, 517), (445, 519, 524, 516), (512, 520, 521, 513), (517, 525, 526, 518), (513, 521, 522, 514), (521, 529, 530, 522), (523, 531, 527, 519), (526, 534, 528, 520), (524, 532, 533, 525), (522, 530, 531, 523), (520, 528, 529, 521), (519, 527, 532, 524), (525, 533, 534, 526), (527, 535, 540, 532), (533, 541, 542, 534), (529, 537, 538, 530), (531, 539, 535, 527), (534, 542, 536, 528), (532, 540, 541, 533), (530, 538, 539, 531), (528, 536, 537, 529), (540, 548, 549, 541), (538, 546, 547, 539), (536, 544, 545, 537), (535, 543, 548, 540), (541, 549, 550, 542), (537, 545, 546, 538), (539, 547, 543, 535), (542, 550, 544, 536), (550, 558, 552, 544), (548, 556, 557, 549), (546, 554, 555, 547), (544, 552, 553, 545), (543, 551, 556, 548), (549, 557, 558, 550), (545, 553, 554, 546), (547, 555, 551, 543), (552, 558, 557, 556, 551, 555, 554, 553), (468, 565, 564, 467), (450, 465, 559, 451), (464, 563, 561, 461), (461, 561, 562, 462), (559, 567, 568, 560), (465, 566, 567, 559), (560, 568, 573, 565), (565, 573, 572, 564), (561, 569, 570, 562), (563, 571, 569, 561), (562, 570, 566, 465), (564, 572, 571, 563), (570, 578, 574, 566), (572, 580, 579, 571), (567, 575, 576, 568), (571, 579, 577, 569), (568, 576, 581, 573), (573, 581, 580, 572), (566, 574, 575, 567), (569, 577, 578, 570), (574, 582, 583, 575), (577, 585, 586, 578), (578, 586, 582, 574), (580, 588, 587, 579), (575, 583, 584, 576), (579, 587, 585, 577), (576, 584, 589, 581), (581, 589, 588, 580), (584, 592, 597, 589), (589, 597, 596, 588), (582, 590, 591, 583), (585, 593, 594, 586), (586, 594, 590, 582), (588, 596, 595, 587), (583, 591, 592, 584), (587, 595, 593, 585), (594, 602, 598, 590), (596, 604, 603, 595), (591, 599, 600, 592), (595, 603, 601, 593), (592, 600, 605, 597), (597, 605, 604, 596), (590, 598, 599, 591), (593, 601, 602, 594), (598, 606, 607, 599), (601, 609, 610, 602), (602, 610, 606, 598), (604, 612, 611, 603), (599, 607, 608, 600), (603, 611, 609, 601), (600, 608, 613, 605), (605, 613, 612, 604), (608, 616, 620, 613), (613, 620, 619, 612), (606, 614, 615, 607), (621, 614, 657, 654, 653), (612, 619, 618, 611), (607, 615, 616, 608), (611, 618, 617, 609), (619, 626, 625, 618), (615, 622, 623, 616), (618, 625, 624, 617), (616, 623, 627, 620), (620, 627, 626, 619), (614, 621, 622, 615), (621, 628, 629, 622), (625, 632, 631, 624), (623, 630, 634, 627), (626, 633, 632, 625), (622, 629, 630, 623), (627, 634, 633, 626), (634, 641, 640, 633), (628, 635, 636, 629), (632, 639, 638, 631), (630, 637, 641, 634), (633, 640, 639, 632), (629, 636, 637, 630), (641, 648, 647, 640), (635, 642, 643, 636), (639, 646, 645, 638), (637, 644, 648, 641), (640, 647, 646, 639), (636, 643, 644, 637), (644, 649, 648), (647, 649, 646), (643, 649, 644), (648, 649, 647), (642, 649, 643), (646, 649, 645), (649, 651, 645), (642, 635, 652, 651), (635, 628, 650, 652), (628, 621, 653, 650), (617, 624, 653, 654, 656), (652, 638, 645, 651), (650, 631, 638, 652), (653, 624, 631, 650), (651, 649, 642), (610, 609, 617, 656, 655), (606, 610, 655, 657, 614), (654, 658, 660, 656), (655, 659, 661, 657), (657, 661, 658, 654), (656, 660, 659, 655), (661, 665, 662, 658), (660, 664, 663, 659), (658, 662, 664, 660), (659, 663, 665, 661), (662, 666, 668, 664), (663, 667, 669, 665), (665, 669, 666, 662), (664, 668, 667, 663), (669, 673, 670, 666), (668, 672, 671, 667), (666, 670, 672, 668), (667, 671, 673, 669), (672, 676, 675, 671), (670, 677, 676, 672), (671, 675, 678, 673), (673, 678, 677, 670), (675, 674, 678), (678, 674, 677), (676, 674, 675), (677, 674, 676)])
me_cube.polygons.foreach_set('material_index', [0, 0, 0, 0, 0, 0, 0, 0, 0, 0, 0, 0, 0, 0, 0, 0, 0, 0, 0, 0, 0, 0, 0, 0, 0, 0, 0, 0, 0, 1, 0, 0, 0, 0, 0, 0, 0, 0, 0, 0, 0, 0, 0, 0, 0, 0, 0, 0, 0, 0, 0, 0, 0, 0, 0, 0, 0, 0, 0, 0, 0, 0, 0, 0, 0, 0, 0, 0, 0, 0, 0, 0, 0, 0, 0, 0, 0, 0, 0, 0, 0, 0, 0, 0, 1, 1, 1, 0, 0, 0, 0, 0, 0, 0, 0, 0, 0, 0, 0, 0, 0, 0, 0, 0, 0, 0, 0, 0, 0, 0, 0, 0, 0, 0, 0, 0, 0, 1, 0, 0, 0, 0, 0, 0, 0, 0, 0, 0, 0, 0, 0, 0, 0, 0, 0, 0, 0, 0, 0, 0, 0, 0, 0, 0, 0, 0, 0, 0, 0, 0, 0, 0, 0, 0, 0, 0, 0, 0, 0, 0, 0, 0, 0, 0, 0, 0, 0, 0, 0, 0, 0, 0, 1, 1, 1, 0, 0, 0, 0, 0, 0, 0, 0, 0, 0, 0, 0, 0, 0, 0, 0, 0, 0, 0, 0, 0, 0, 0, 0, 0, 0, 0, 0, 0, 0, 0, 0, 0, 0, 0, 0, 0, 0, 0, 0, 0, 0, 0, 0, 0, 0, 0, 0, 0, 0, 0, 0, 0, 0, 0, 0, 0, 0, 0, 0, 0, 0, 0, 0, 0, 0, 0, 0, 0, 0, 0, 0, 0, 0, 0, 0, 0, 0, 0, 0, 0, 0, 0, 0, 0, 0, 0, 0, 0, 0, 0, 0, 0, 0, 0, 0, 0, 0, 0, 0, 0, 0, 0, 0, 0, 0, 0, 0, 0, 0, 0, 0, 0, 0, 0, 0, 0, 0, 0, 0, 0, 0, 0, 0, 0, 0, 0, 0, 0, 0, 0, 0, 0, 0, 0, 0, 0, 0, 0, 0, 0, 0, 0, 0, 0, 0, 0, 0, 0, 0, 0, 0, 0, 0, 0, 0, 0, 0, 0, 0, 0, 0, 0, 0, 0, 0, 0, 0, 0, 0, 0, 0, 0, 0, 0, 0, 0, 0, 0, 0, 0, 0, 0, 0, 0, 0, 0, 0, 0, 0, 0, 0, 0, 0, 0, 0, 0, 0, 0, 0, 0, 0, 0, 0, 0, 0, 0, 0, 0, 0, 0, 0, 0, 0, 0, 0, 0, 0, 0, 0, 0, 0, 0, 0, 0, 0, 0, 0, 0, 0, 0, 0, 0, 0, 0, 0, 0, 0, 0, 0, 0, 0, 0, 0, 0, 0, 0, 0, 0, 0, 0, 0, 0, 0, 0, 0, 0, 0, 0, 0, 0, 0, 0, 0, 0, 0, 0, 0, 0, 0, 0, 0, 0, 0, 0, 0, 0, 0, 0, 0, 0, 0, 0, 0, 0, 0, 0, 0, 0, 0, 0, 0, 0, 0, 0, 0, 0, 0, 0, 0, 0, 0, 0, 0, 0, 0, 0, 0, 0, 0, 0, 0, 0, 0, 0, 0, 0, 0, 0, 0, 0, 0, 0, 0, 0, 0, 0, 0, 0, 0, 0, 0, 0, 0, 0, 0, 0, 0, 0, 0, 0, 0, 0, 0, 0, 0, 0, 0, 0, 0, 0, 0, 0, 0, 0, 0, 0, 0, 0, 0, 0, 0, 0, 0, 0, 0, 0, 0, 0, 0, 0, 0, 0, 0, 0, 0, 0, 0, 0, 0, 0, 0, 0, 0, 0, 0, 0, 0, 0, 0, 0, 0, 0, 0, 0, 0, 0, 0, 0, 0, 0, 0, 0, 0, 0, 0, 0, 0, 0, 0, 0, 0, 0, 0, 0, 0, 0, 0, 0, 0, 0, 0, 0, 0, 0, 0, 0, 0, 0, 0, 0, 0, 0, 0, 0, 0, 0, 0, 0, 0, 0, 0, 0, 0, 0, 0, 0, 0, 0, 0, 0, 0, 0, 0, 0, 0, 0, 0, 0, 0, 0, 0, 0, 0, 0, 0, 0, 0, 0, 0, 0, 0, 0, 0, 0, 0, 0, 0, 0, 0, 0, 0, 0, 0, 0, 0, 0, 0, 0, 0, 0, 0, 0, 0, 0, 0, 0, 0, 0, 0, 0, 0, 0, 0, 0, 0, 0, 0, 0, 0, 0, 0, 0, 0, 0, 0, 0, 0])
_uv = me_cube.uv_layers.new(name='UVMap')
_uv.uv.foreach_set('vector', [0.4375, 0.0625, 0.5, 0.0625, 0.5, 0.125, 0.4375, 0.125, 0.5, 0.0625, 0.5625, 0.0625, 0.5625, 0.125, 0.5, 0.125, 0.4375, 0.125, 0.5, 0.125, 0.5, 0.1875, 0.4375, 0.1875, 0.5, 0.25, 0.5, 0.1875, 0.5625, 0.25, 0.375, 0.0, 0.4375, 0.0, 0.4375, 0.0625, 0.375, 0.0625, 0.4375, 0.0, 0.5, 0.0, 0.5, 0.0625, 0.4375, 0.0625, 0.5, 0.0, 0.5625, 0.0, 0.5625, 0.0625, 0.5, 0.0625, 0.5625, 0.0, 0.625, 0.0, 0.625, 0.0625, 0.5625, 0.0625, 0.5625, 0.0625, 0.625, 0.0625, 0.625, 0.125, 0.5625, 0.125, 0.8125, 0.5, 0.625, 0.25, 0.8125, 0.5625, 0.4375, 0.1875, 0.5, 0.1875, 0.5, 0.25, 0.4375, 0.25, 0.375, 0.1875, 0.4375, 0.1875, 0.4375, 0.25, 0.375, 0.25, 0.375, 0.125, 0.4375, 0.125, 0.4375, 0.1875, 0.375, 0.1875, 0.375, 0.0625, 0.4375, 0.0625, 0.4375, 0.125, 0.375, 0.125, 0.4375, 0.3125, 0.5, 0.3125, 0.5, 0.375, 0.4375, 0.375, 0.5, 0.3125, 0.5625, 0.3125, 0.5625, 0.375, 0.5, 0.375, 0.375, 0.25, 0.4375, 0.25, 0.4375, 0.3125, 0.375, 0.3125, 0.4375, 0.25, 0.5, 0.25, 0.5, 0.3125, 0.4375, 0.3125, 0.5, 0.25, 0.5625, 0.25, 0.5625, 0.3125, 0.5, 0.3125, 0.5625, 0.25, 0.625, 0.25, 0.625, 0.3125, 0.5625, 0.3125, 0.5625, 0.3125, 0.625, 0.3125, 0.625, 0.375, 0.5625, 0.375, 0.375, 0.3125, 0.4375, 0.3125, 0.4375, 0.375, 0.375, 0.375, 0.4375, 0.875, 0.5, 0.875, 0.5, 0.9375, 0.4375, 0.9375, 0.5, 0.875, 0.5625, 0.875, 0.5625, 0.9375, 0.5, 0.9375, 0.5625, 0.875, 0.625, 0.875, 0.625, 0.9375, 0.5625, 0.9375, 0.5625, 0.9375, 0.625, 0.9375, 0.625, 1.0, 0.5625, 1.0, 0.5, 0.9375, 0.5625, 0.9375, 0.5625, 1.0, 0.5, 1.0, 0.4375, 0.9375, 0.5, 0.9375, 0.5, 1.0, 0.4375, 1.0, 0.375, 0.9375, 0.4375, 0.9375, 0.4375, 1.0, 0.375, 1.0, 0.1875, 0.75, 0.25, 0.75, 0.25, 0.75, 0.1875, 0.75, 0.1875, 0.5625, 0.25, 0.5625, 0.25, 0.625, 0.1875, 0.625, 0.1875, 0.625, 0.25, 0.625, 0.25, 0.6875, 0.1875, 0.6875, 0.125, 0.5, 0.1875, 0.5, 0.1875, 0.5625, 0.125, 0.5625, 0.1875, 0.5, 0.25, 0.5, 0.25, 0.5625, 0.1875, 0.5625, 0.1875, 0.6875, 0.25, 0.6875, 0.25, 0.75, 0.1875, 0.75, 0.125, 0.6875, 0.1875, 0.6875, 0.1875, 0.75, 0.125, 0.75, 0.125, 0.625, 0.1875, 0.625, 0.1875, 0.6875, 0.125, 0.6875, 0.125, 0.5625, 0.1875, 0.5625, 0.1875, 0.625, 0.125, 0.625, 0.75, 0.5625, 0.8125, 0.5625, 0.8125, 0.625, 0.75, 0.625, 0.75, 0.625, 0.8125, 0.625, 0.8125, 0.6875, 0.75, 0.6875, 0.75, 0.5, 0.8125, 0.5, 0.8125, 0.5625, 0.75, 0.5625, 0.8125, 0.625, 0.875, 0.625, 0.875, 0.6875, 0.8125, 0.6875, 0.8125, 0.6875, 0.875, 0.6875, 0.875, 0.75, 0.8125, 0.75, 0.75, 0.6875, 0.8125, 0.6875, 0.8125, 0.75, 0.75, 0.75, 0.625, 0.25, 0.5625, 0.25, 0.5625, 0.25, 0.625, 0.25, 0.5625, 0.25, 0.5, 0.1875, 0.5, 0.1875, 0.5625, 0.25, 0.5, 0.1875, 0.5, 0.125, 0.5, 0.125, 0.5, 0.1875, 0.5, 0.125, 0.5625, 0.125, 0.5625, 0.125, 0.5, 0.125, 0.5625, 0.125, 0.625, 0.125, 0.625, 0.125, 0.5625, 0.125, 0.8125, 0.625, 0.8125, 0.5625, 0.8125, 0.5625, 0.8125, 0.625, 0.875, 0.625, 0.8125, 0.625, 0.8125, 0.625, 0.875, 0.625, 0.8125, 0.5625, 0.625, 0.25, 0.625, 0.25, 0.8125, 0.5625, 0.8125, 0.625, 0.8125, 0.5625, 0.8125, 0.5625, 0.8125, 0.625, 0.5625, 0.125, 0.625, 0.125, 0.625, 0.125, 0.5625, 0.125, 0.5, 0.1875, 0.5, 0.125, 0.5, 0.125, 0.5, 0.1875, 0.625, 0.25, 0.5625, 0.25, 0.5625, 0.25, 0.625, 0.25, 0.875, 0.625, 0.8125, 0.625, 0.8125, 0.625, 0.875, 0.625, 0.8125, 0.5625, 0.625, 0.25, 0.625, 0.25, 0.8125, 0.5625, 0.5625, 0.25, 0.5, 0.1875, 0.5, 0.1875, 0.5625, 0.25, 0.5, 0.125, 0.5625, 0.125, 0.5625, 0.125, 0.5, 0.125, 0.8125, 0.625, 0.8125, 0.5625, 0.8125, 0.5625, 0.8125, 0.625, 0.5625, 0.125, 0.625, 0.125, 0.625, 0.125, 0.5625, 0.125, 0.5, 0.1875, 0.5, 0.125, 0.5, 0.125, 0.5, 0.1875, 0.625, 0.25, 0.5625, 0.25, 0.5625, 0.25, 0.625, 0.25, 0.875, 0.625, 0.8125, 0.625, 0.8125, 0.625, 0.875, 0.625, 0.8125, 0.5625, 0.625, 0.25, 0.625, 0.25, 0.8125, 0.5625, 0.5625, 0.25, 0.5, 0.1875, 0.5, 0.1875, 0.5625, 0.25, 0.5, 0.125, 0.5625, 0.125, 0.5625, 0.125, 0.5, 0.125, 0.5625, 0.25, 0.5, 0.1875, 0.5, 0.1875, 0.5625, 0.25, 0.5, 0.125, 0.5625, 0.125, 0.5625, 0.125, 0.5, 0.125, 0.8125, 0.625, 0.8125, 0.5625, 0.8125, 0.5625, 0.8125, 0.625, 0.5625, 0.125, 0.625, 0.125, 0.625, 0.125, 0.5625, 0.125, 0.5, 0.1875, 0.5, 0.125, 0.5, 0.125, 0.5, 0.1875, 0.625, 0.25, 0.5625, 0.25, 0.5625, 0.25, 0.625, 0.25, 0.875, 0.625, 0.8125, 0.625, 0.8125, 0.625, 0.875, 0.625, 0.8125, 0.5625, 0.625, 0.25, 0.625, 0.25, 0.8125, 0.5625, 0.8125, 0.625, 0.8125, 0.5625, 0.8125, 0.625, 0.5625, 0.125, 0.625, 0.125, 0.5625, 0.125, 0.5, 0.1875, 0.5, 0.125, 0.5, 0.1875, 0.625, 0.25, 0.5625, 0.25, 0.625, 0.25, 0.875, 0.625, 0.8125, 0.625, 0.875, 0.625, 0.8125, 0.5625, 0.625, 0.25, 0.8125, 0.5625, 0.5625, 0.25, 0.5, 0.1875, 0.5625, 0.25, 0.5, 0.125, 0.5625, 0.125, 0.5, 0.125, 0.375, 0.875, 0.4375, 0.875, 0.4375, 0.9375, 0.375, 0.9375, 0.4375, 0.9375, 0.375, 0.9375, 0.375, 0.9375, 0.4375, 0.9375, 0.4375, 0.875, 0.4375, 0.9375, 0.4375, 0.9375, 0.4375, 0.875, 0.0, 0.0, 0.0, 0.0, 0.0, 0.0, 0.0, 0.0, 0.4375, 0.0625, 0.4375, 0.125, 0.5, 0.125, 0.5, 0.0625, 0.5, 0.0625, 0.5, 0.125, 0.5625, 0.125, 0.5625, 0.0625, 0.4375, 0.125, 0.4375, 0.1875, 0.5, 0.1875, 0.5, 0.125, 0.5, 0.25, 0.5625, 0.25, 0.5, 0.1875, 0.375, 0.0, 0.375, 0.0625, 0.4375, 0.0625, 0.4375, 0.0, 0.4375, 0.0, 0.4375, 0.0625, 0.5, 0.0625, 0.5, 0.0, 0.5, 0.0, 0.5, 0.0625, 0.5625, 0.0625, 0.5625, 0.0, 0.5625, 0.0, 0.5625, 0.0625, 0.625, 0.0625, 0.625, 0.0, 0.5625, 0.0625, 0.5625, 0.125, 0.625, 0.125, 0.625, 0.0625, 0.8125, 0.5, 0.8125, 0.5625, 0.625, 0.25, 0.4375, 0.1875, 0.4375, 0.25, 0.5, 0.25, 0.5, 0.1875, 0.375, 0.1875, 0.375, 0.25, 0.4375, 0.25, 0.4375, 0.1875, 0.375, 0.125, 0.375, 0.1875, 0.4375, 0.1875, 0.4375, 0.125, 0.375, 0.0625, 0.375, 0.125, 0.4375, 0.125, 0.4375, 0.0625, 0.4375, 0.3125, 0.4375, 0.375, 0.5, 0.375, 0.5, 0.3125, 0.5, 0.3125, 0.5, 0.375, 0.5625, 0.375, 0.5625, 0.3125, 0.375, 0.25, 0.375, 0.3125, 0.4375, 0.3125, 0.4375, 0.25, 0.4375, 0.25, 0.4375, 0.3125, 0.5, 0.3125, 0.5, 0.25, 0.5, 0.25, 0.5, 0.3125, 0.5625, 0.3125, 0.5625, 0.25, 0.5625, 0.25, 0.5625, 0.3125, 0.625, 0.3125, 0.625, 0.25, 0.5625, 0.3125, 0.5625, 0.375, 0.625, 0.375, 0.625, 0.3125, 0.375, 0.3125, 0.375, 0.375, 0.4375, 0.375, 0.4375, 0.3125, 0.4375, 0.875, 0.4375, 0.9375, 0.5, 0.9375, 0.5, 0.875, 0.5, 0.875, 0.5, 0.9375, 0.5625, 0.9375, 0.5625, 0.875, 0.5625, 0.875, 0.5625, 0.9375, 0.625, 0.9375, 0.625, 0.875, 0.5625, 0.9375, 0.5625, 1.0, 0.625, 1.0, 0.625, 0.9375, 0.5, 0.9375, 0.5, 1.0, 0.5625, 1.0, 0.5625, 0.9375, 0.4375, 0.9375, 0.4375, 1.0, 0.5, 1.0, 0.5, 0.9375, 0.375, 0.9375, 0.375, 1.0, 0.4375, 1.0, 0.4375, 0.9375, 0.1875, 0.75, 0.1875, 0.75, 0.25, 0.75, 0.25, 0.75, 0.1875, 0.5625, 0.1875, 0.625, 0.25, 0.625, 0.25, 0.5625, 0.1875, 0.625, 0.1875, 0.6875, 0.25, 0.6875, 0.25, 0.625, 0.125, 0.5, 0.125, 0.5625, 0.1875, 0.5625, 0.1875, 0.5, 0.1875, 0.5, 0.1875, 0.5625, 0.25, 0.5625, 0.25, 0.5, 0.1875, 0.6875, 0.1875, 0.75, 0.25, 0.75, 0.25, 0.6875, 0.125, 0.6875, 0.125, 0.75, 0.1875, 0.75, 0.1875, 0.6875, 0.125, 0.625, 0.125, 0.6875, 0.1875, 0.6875, 0.1875, 0.625, 0.125, 0.5625, 0.125, 0.625, 0.1875, 0.625, 0.1875, 0.5625, 0.75, 0.5625, 0.75, 0.625, 0.8125, 0.625, 0.8125, 0.5625, 0.75, 0.625, 0.75, 0.6875, 0.8125, 0.6875, 0.8125, 0.625, 0.75, 0.5, 0.75, 0.5625, 0.8125, 0.5625, 0.8125, 0.5, 0.8125, 0.625, 0.8125, 0.6875, 0.875, 0.6875, 0.875, 0.625, 0.8125, 0.6875, 0.8125, 0.75, 0.875, 0.75, 0.875, 0.6875, 0.75, 0.6875, 0.75, 0.75, 0.8125, 0.75, 0.8125, 0.6875, 0.625, 0.25, 0.625, 0.25, 0.5625, 0.25, 0.5625, 0.25, 0.5625, 0.25, 0.5625, 0.25, 0.5, 0.1875, 0.5, 0.1875, 0.5, 0.1875, 0.5, 0.1875, 0.5, 0.125, 0.5, 0.125, 0.5, 0.125, 0.5, 0.125, 0.5625, 0.125, 0.5625, 0.125, 0.5625, 0.125, 0.5625, 0.125, 0.625, 0.125, 0.625, 0.125, 0.8125, 0.625, 0.8125, 0.625, 0.8125, 0.5625, 0.8125, 0.5625, 0.875, 0.625, 0.875, 0.625, 0.8125, 0.625, 0.8125, 0.625, 0.8125, 0.5625, 0.8125, 0.5625, 0.625, 0.25, 0.625, 0.25, 0.8125, 0.625, 0.8125, 0.625, 0.8125, 0.5625, 0.8125, 0.5625, 0.5625, 0.125, 0.5625, 0.125, 0.625, 0.125, 0.625, 0.125, 0.5, 0.1875, 0.5, 0.1875, 0.5, 0.125, 0.5, 0.125, 0.625, 0.25, 0.625, 0.25, 0.5625, 0.25, 0.5625, 0.25, 0.875, 0.625, 0.875, 0.625, 0.8125, 0.625, 0.8125, 0.625, 0.8125, 0.5625, 0.8125, 0.5625, 0.625, 0.25, 0.625, 0.25, 0.5625, 0.25, 0.5625, 0.25, 0.5, 0.1875, 0.5, 0.1875, 0.5, 0.125, 0.5, 0.125, 0.5625, 0.125, 0.5625, 0.125, 0.8125, 0.625, 0.8125, 0.625, 0.8125, 0.5625, 0.8125, 0.5625, 0.5625, 0.125, 0.5625, 0.125, 0.625, 0.125, 0.625, 0.125, 0.5, 0.1875, 0.5, 0.1875, 0.5, 0.125, 0.5, 0.125, 0.625, 0.25, 0.625, 0.25, 0.5625, 0.25, 0.5625, 0.25, 0.875, 0.625, 0.875, 0.625, 0.8125, 0.625, 0.8125, 0.625, 0.8125, 0.5625, 0.8125, 0.5625, 0.625, 0.25, 0.625, 0.25, 0.5625, 0.25, 0.5625, 0.25, 0.5, 0.1875, 0.5, 0.1875, 0.5, 0.125, 0.5, 0.125, 0.5625, 0.125, 0.5625, 0.125, 0.5625, 0.25, 0.5625, 0.25, 0.5, 0.1875, 0.5, 0.1875, 0.5, 0.125, 0.5, 0.125, 0.5625, 0.125, 0.5625, 0.125, 0.8125, 0.625, 0.8125, 0.625, 0.8125, 0.5625, 0.8125, 0.5625, 0.5625, 0.125, 0.5625, 0.125, 0.625, 0.125, 0.625, 0.125, 0.5, 0.1875, 0.5, 0.1875, 0.5, 0.125, 0.5, 0.125, 0.625, 0.25, 0.625, 0.25, 0.5625, 0.25, 0.5625, 0.25, 0.875, 0.625, 0.875, 0.625, 0.8125, 0.625, 0.8125, 0.625, 0.8125, 0.5625, 0.8125, 0.5625, 0.625, 0.25, 0.625, 0.25, 0.8125, 0.625, 0.8125, 0.625, 0.8125, 0.5625, 0.5625, 0.125, 0.5625, 0.125, 0.625, 0.125, 0.5, 0.1875, 0.5, 0.1875, 0.5, 0.125, 0.625, 0.25, 0.625, 0.25, 0.5625, 0.25, 0.875, 0.625, 0.875, 0.625, 0.8125, 0.625, 0.8125, 0.5625, 0.8125, 0.5625, 0.625, 0.25, 0.5625, 0.25, 0.5625, 0.25, 0.5, 0.1875, 0.5, 0.125, 0.5, 0.125, 0.5625, 0.125, 0.375, 0.875, 0.375, 0.9375, 0.4375, 0.9375, 0.4375, 0.875, 0.4375, 0.9375, 0.4375, 0.9375, 0.375, 0.9375, 0.375, 0.9375, 0.4375, 0.875, 0.4375, 0.875, 0.4375, 0.9375, 0.4375, 0.9375, 0.4375, 0.0625, 0.5, 0.0625, 0.5, 0.125, 0.4375, 0.125, 0.625, 0.1875, 0.5625, 0.1875, 0.5625, 0.1875, 0.625, 0.1875, 0.4375, 0.125, 0.5, 0.125, 0.5, 0.1875, 0.4375, 0.1875, 0.875, 0.625, 0.875, 0.5625, 0.875, 0.5625, 0.875, 0.625, 0.375, 0.0, 0.4375, 0.0, 0.4375, 0.0625, 0.375, 0.0625, 0.4375, 0.0, 0.5, 0.0, 0.5, 0.0625, 0.4375, 0.0625, 0.5, 0.0, 0.5625, 0.0, 0.5625, 0.0625, 0.5, 0.0625, 0.5625, 0.0, 0.625, 0.0, 0.625, 0.0625, 0.5625, 0.0625, 0.5625, 0.0625, 0.625, 0.0625, 0.625, 0.0625, 0.5625, 0.0625, 0.5, 0.1875, 0.5, 0.125, 0.5, 0.125, 0.5, 0.1875, 0.5625, 0.1875, 0.625, 0.1875, 0.625, 0.25, 0.5625, 0.25, 0.5, 0.1875, 0.5625, 0.1875, 0.5625, 0.25, 0.5, 0.25, 0.4375, 0.1875, 0.5, 0.1875, 0.5, 0.25, 0.4375, 0.25, 0.375, 0.1875, 0.4375, 0.1875, 0.4375, 0.25, 0.375, 0.25, 0.1875, 0.625, 0.1875, 0.6875, 0.1875, 0.6875, 0.1875, 0.625, 0.1875, 0.5625, 0.1875, 0.625, 0.1875, 0.625, 0.1875, 0.5625, 0.5, 0.3125, 0.5625, 0.3125, 0.5625, 0.375, 0.5, 0.375, 0.375, 0.25, 0.4375, 0.25, 0.4375, 0.3125, 0.375, 0.3125, 0.4375, 0.25, 0.5, 0.25, 0.5, 0.3125, 0.4375, 0.3125, 0.5, 0.25, 0.5625, 0.25, 0.5625, 0.3125, 0.5, 0.3125, 0.5625, 0.25, 0.625, 0.25, 0.625, 0.3125, 0.5625, 0.3125, 0.5625, 0.3125, 0.625, 0.3125, 0.625, 0.375, 0.5625, 0.375, 0.4375, 0.875, 0.5, 0.875, 0.5, 0.9375, 0.4375, 0.9375, 0.5, 0.875, 0.5625, 0.875, 0.5625, 0.9375, 0.5, 0.9375, 0.5625, 0.875, 0.625, 0.875, 0.625, 0.9375, 0.5625, 0.9375, 0.5625, 0.9375, 0.625, 0.9375, 0.625, 1.0, 0.5625, 1.0, 0.5, 0.9375, 0.5625, 0.9375, 0.5625, 1.0, 0.5, 1.0, 0.4375, 0.9375, 0.5, 0.9375, 0.5, 1.0, 0.4375, 1.0, 0.375, 0.9375, 0.4375, 0.9375, 0.4375, 1.0, 0.375, 1.0, 0.375, 0.875, 0.4375, 0.875, 0.4375, 0.9375, 0.375, 0.9375, 0.1875, 0.5625, 0.25, 0.5625, 0.25, 0.625, 0.1875, 0.625, 0.1875, 0.625, 0.25, 0.625, 0.25, 0.6875, 0.1875, 0.6875, 0.125, 0.5, 0.1875, 0.5, 0.1875, 0.5625, 0.125, 0.5625, 0.1875, 0.5, 0.25, 0.5, 0.25, 0.5625, 0.1875, 0.5625, 0.1875, 0.6875, 0.25, 0.6875, 0.25, 0.75, 0.1875, 0.75, 0.125, 0.6875, 0.1875, 0.6875, 0.1875, 0.75, 0.125, 0.75, 0.4375, 0.0625, 0.4375, 0.125, 0.4375, 0.125, 0.4375, 0.0625, 0.125, 0.5625, 0.1875, 0.5625, 0.1875, 0.5625, 0.125, 0.5625, 0.75, 0.5625, 0.8125, 0.5625, 0.8125, 0.625, 0.75, 0.625, 0.75, 0.625, 0.8125, 0.625, 0.8125, 0.6875, 0.75, 0.6875, 0.75, 0.5, 0.8125, 0.5, 0.8125, 0.5625, 0.75, 0.5625, 0.8125, 0.5, 0.875, 0.5, 0.875, 0.5625, 0.8125, 0.5625, 0.8125, 0.5625, 0.875, 0.5625, 0.875, 0.625, 0.8125, 0.625, 0.8125, 0.625, 0.875, 0.625, 0.875, 0.6875, 0.8125, 0.6875, 0.8125, 0.6875, 0.875, 0.6875, 0.875, 0.75, 0.8125, 0.75, 0.75, 0.6875, 0.8125, 0.6875, 0.8125, 0.75, 0.75, 0.75, 0.375, 0.3125, 0.4375, 0.3125, 0.4375, 0.3125, 0.375, 0.3125, 0.5, 0.3125, 0.5, 0.375, 0.5, 0.375, 0.5, 0.3125, 0.4375, 0.3125, 0.5, 0.3125, 0.5, 0.3125, 0.4375, 0.3125, 0.25, 0.5, 0.1875, 0.5, 0.1875, 0.5, 0.25, 0.5, 0.4375, 0.3125, 0.5, 0.3125, 0.5, 0.3125, 0.4375, 0.3125, 0.375, 0.3125, 0.4375, 0.3125, 0.4375, 0.3125, 0.375, 0.3125, 0.5, 0.3125, 0.5, 0.375, 0.5, 0.375, 0.5, 0.3125, 0.25, 0.5, 0.1875, 0.5, 0.1875, 0.5, 0.25, 0.5, 0.4375, 0.3125, 0.5, 0.3125, 0.5, 0.3125, 0.4375, 0.3125, 0.375, 0.3125, 0.4375, 0.3125, 0.4375, 0.3125, 0.375, 0.3125, 0.5, 0.3125, 0.5, 0.375, 0.5, 0.375, 0.5, 0.3125, 0.25, 0.5, 0.1875, 0.5, 0.1875, 0.5, 0.25, 0.5, 0.4375, 0.3125, 0.5, 0.3125, 0.5, 0.3125, 0.4375, 0.3125, 0.375, 0.3125, 0.4375, 0.3125, 0.4375, 0.3125, 0.375, 0.3125, 0.5, 0.3125, 0.5, 0.375, 0.5, 0.375, 0.5, 0.3125, 0.25, 0.5, 0.1875, 0.5, 0.1875, 0.5, 0.25, 0.5, 0.25, 0.5, 0.1875, 0.5, 0.1875, 0.5, 0.25, 0.5, 0.4375, 0.3125, 0.5, 0.3125, 0.5, 0.3125, 0.4375, 0.3125, 0.375, 0.3125, 0.4375, 0.3125, 0.4375, 0.3125, 0.375, 0.3125, 0.5, 0.3125, 0.5, 0.375, 0.5, 0.375, 0.5, 0.3125, 0.4375, 0.3125, 0.5, 0.3125, 0.5, 0.3125, 0.4375, 0.3125, 0.375, 0.3125, 0.4375, 0.3125, 0.4375, 0.3125, 0.375, 0.3125, 0.5, 0.3125, 0.5, 0.375, 0.5, 0.375, 0.5, 0.3125, 0.25, 0.5, 0.1875, 0.5, 0.1875, 0.5, 0.25, 0.5, 0.5, 0.3125, 0.5, 0.375, 0.5, 0.375, 0.5, 0.3125, 0.25, 0.5, 0.1875, 0.5, 0.1875, 0.5, 0.25, 0.5, 0.4375, 0.3125, 0.5, 0.3125, 0.5, 0.3125, 0.4375, 0.3125, 0.375, 0.3125, 0.4375, 0.3125, 0.4375, 0.3125, 0.375, 0.3125, 0.375, 0.3125, 0.4375, 0.3125, 0.4375, 0.3125, 0.375, 0.3125, 0.5, 0.3125, 0.5, 0.375, 0.5, 0.375, 0.5, 0.3125, 0.25, 0.5, 0.1875, 0.5, 0.1875, 0.5, 0.25, 0.5, 0.4375, 0.3125, 0.5, 0.3125, 0.5, 0.3125, 0.4375, 0.3125, 0.4375, 0.3125, 0.5, 0.3125, 0.5, 0.3125, 0.4375, 0.3125, 0.375, 0.3125, 0.4375, 0.3125, 0.4375, 0.3125, 0.375, 0.3125, 0.5, 0.3125, 0.5, 0.375, 0.5, 0.375, 0.5, 0.3125, 0.25, 0.5, 0.1875, 0.5, 0.1875, 0.5, 0.25, 0.5, 0.5, 0.3125, 0.5, 0.375, 0.5, 0.375, 0.5, 0.3125, 0.25, 0.5, 0.1875, 0.5, 0.1875, 0.5, 0.25, 0.5, 0.4375, 0.3125, 0.5, 0.3125, 0.5, 0.3125, 0.4375, 0.3125, 0.375, 0.3125, 0.4375, 0.3125, 0.4375, 0.3125, 0.375, 0.3125, 0.375, 0.3125, 0.4375, 0.3125, 0.375, 0.3125, 0.5, 0.3125, 0.5, 0.375, 0.5, 0.3125, 0.25, 0.5, 0.1875, 0.5, 0.25, 0.5, 0.4375, 0.3125, 0.5, 0.3125, 0.4375, 0.3125, 0.4375, 0.125, 0.4375, 0.1875, 0.4375, 0.1875, 0.4375, 0.125, 0.1875, 0.6875, 0.125, 0.6875, 0.125, 0.6875, 0.1875, 0.6875, 0.375, 0.0625, 0.4375, 0.0625, 0.4375, 0.0625, 0.375, 0.0625, 0.4375, 0.1875, 0.375, 0.1875, 0.375, 0.1875, 0.4375, 0.1875, 0.4375, 0.1875, 0.375, 0.1875, 0.375, 0.1875, 0.4375, 0.1875, 0.4375, 0.125, 0.4375, 0.1875, 0.4375, 0.1875, 0.4375, 0.125, 0.1875, 0.6875, 0.125, 0.6875, 0.125, 0.6875, 0.1875, 0.6875, 0.1875, 0.5625, 0.1875, 0.625, 0.1875, 0.625, 0.1875, 0.5625, 0.125, 0.5625, 0.1875, 0.5625, 0.1875, 0.5625, 0.125, 0.5625, 0.375, 0.0625, 0.4375, 0.0625, 0.4375, 0.0625, 0.375, 0.0625, 0.1875, 0.625, 0.1875, 0.6875, 0.1875, 0.6875, 0.1875, 0.625, 0.4375, 0.0625, 0.4375, 0.125, 0.4375, 0.125, 0.4375, 0.0625, 0.4375, 0.0625, 0.4375, 0.125, 0.4375, 0.125, 0.4375, 0.0625, 0.4375, 0.1875, 0.375, 0.1875, 0.375, 0.1875, 0.4375, 0.1875, 0.1875, 0.6875, 0.125, 0.6875, 0.125, 0.6875, 0.1875, 0.6875, 0.1875, 0.5625, 0.1875, 0.625, 0.1875, 0.625, 0.1875, 0.5625, 0.4375, 0.125, 0.4375, 0.1875, 0.4375, 0.1875, 0.4375, 0.125, 0.375, 0.0625, 0.4375, 0.0625, 0.4375, 0.0625, 0.375, 0.0625, 0.125, 0.5625, 0.1875, 0.5625, 0.1875, 0.5625, 0.125, 0.5625, 0.1875, 0.625, 0.1875, 0.6875, 0.1875, 0.6875, 0.1875, 0.625, 0.125, 0.5625, 0.1875, 0.5625, 0.1875, 0.5625, 0.125, 0.5625, 0.1875, 0.625, 0.1875, 0.6875, 0.1875, 0.6875, 0.1875, 0.625, 0.4375, 0.0625, 0.4375, 0.125, 0.4375, 0.125, 0.4375, 0.0625, 0.4375, 0.1875, 0.375, 0.1875, 0.375, 0.1875, 0.4375, 0.1875, 0.1875, 0.6875, 0.125, 0.6875, 0.125, 0.6875, 0.1875, 0.6875, 0.1875, 0.5625, 0.1875, 0.625, 0.1875, 0.625, 0.1875, 0.5625, 0.4375, 0.125, 0.4375, 0.1875, 0.4375, 0.1875, 0.4375, 0.125, 0.375, 0.0625, 0.4375, 0.0625, 0.4375, 0.0625, 0.375, 0.0625, 0.1875, 0.5625, 0.1875, 0.625, 0.1875, 0.625, 0.1875, 0.5625, 0.4375, 0.125, 0.4375, 0.1875, 0.4375, 0.1875, 0.4375, 0.125, 0.375, 0.0625, 0.4375, 0.0625, 0.4375, 0.0625, 0.375, 0.0625, 0.125, 0.5625, 0.1875, 0.5625, 0.1875, 0.5625, 0.125, 0.5625, 0.1875, 0.625, 0.1875, 0.6875, 0.1875, 0.6875, 0.1875, 0.625, 0.4375, 0.0625, 0.4375, 0.125, 0.4375, 0.125, 0.4375, 0.0625, 0.4375, 0.1875, 0.375, 0.1875, 0.375, 0.1875, 0.4375, 0.1875, 0.1875, 0.6875, 0.125, 0.6875, 0.125, 0.6875, 0.1875, 0.6875, 0.1875, 0.6875, 0.125, 0.6875, 0.125, 0.6875, 0.1875, 0.6875, 0.1875, 0.5625, 0.1875, 0.625, 0.1875, 0.625, 0.1875, 0.5625, 0.4375, 0.125, 0.4375, 0.1875, 0.4375, 0.1875, 0.4375, 0.125, 0.375, 0.0625, 0.4375, 0.0625, 0.4375, 0.0625, 0.375, 0.0625, 0.125, 0.5625, 0.1875, 0.5625, 0.1875, 0.5625, 0.125, 0.5625, 0.1875, 0.625, 0.1875, 0.6875, 0.1875, 0.6875, 0.1875, 0.625, 0.4375, 0.0625, 0.4375, 0.125, 0.4375, 0.125, 0.4375, 0.0625, 0.4375, 0.1875, 0.375, 0.1875, 0.375, 0.1875, 0.4375, 0.1875, 0.125, 0.6875, 0.4375, 0.0625, 0.4375, 0.125, 0.4375, 0.1875, 0.125, 0.5625, 0.1875, 0.5625, 0.1875, 0.625, 0.1875, 0.6875, 0.5625, 0.1875, 0.5, 0.1875, 0.5, 0.1875, 0.5625, 0.1875, 0.875, 0.6875, 0.875, 0.625, 0.875, 0.625, 0.875, 0.6875, 0.5, 0.125, 0.5, 0.0625, 0.5, 0.0625, 0.5, 0.125, 0.5, 0.0625, 0.5625, 0.0625, 0.5625, 0.0625, 0.5, 0.0625, 0.875, 0.625, 0.875, 0.5625, 0.875, 0.5625, 0.875, 0.625, 0.875, 0.6875, 0.875, 0.625, 0.875, 0.625, 0.875, 0.6875, 0.625, 0.1875, 0.5625, 0.1875, 0.5625, 0.1875, 0.625, 0.1875, 0.5625, 0.1875, 0.5, 0.1875, 0.5, 0.1875, 0.5625, 0.1875, 0.5, 0.0625, 0.5625, 0.0625, 0.5625, 0.0625, 0.5, 0.0625, 0.5, 0.125, 0.5, 0.0625, 0.5, 0.0625, 0.5, 0.125, 0.5625, 0.0625, 0.625, 0.0625, 0.625, 0.0625, 0.5625, 0.0625, 0.5, 0.1875, 0.5, 0.125, 0.5, 0.125, 0.5, 0.1875, 0.5625, 0.0625, 0.625, 0.0625, 0.625, 0.0625, 0.5625, 0.0625, 0.5, 0.1875, 0.5, 0.125, 0.5, 0.125, 0.5, 0.1875, 0.875, 0.625, 0.875, 0.5625, 0.875, 0.5625, 0.875, 0.625, 0.5, 0.125, 0.5, 0.0625, 0.5, 0.0625, 0.5, 0.125, 0.625, 0.1875, 0.5625, 0.1875, 0.5625, 0.1875, 0.625, 0.1875, 0.5625, 0.1875, 0.5, 0.1875, 0.5, 0.1875, 0.5625, 0.1875, 0.875, 0.6875, 0.875, 0.625, 0.875, 0.625, 0.875, 0.6875, 0.5, 0.0625, 0.5625, 0.0625, 0.5625, 0.0625, 0.5, 0.0625, 0.875, 0.6875, 0.875, 0.625, 0.875, 0.625, 0.875, 0.6875, 0.5, 0.0625, 0.5625, 0.0625, 0.5625, 0.0625, 0.5, 0.0625, 0.5625, 0.0625, 0.625, 0.0625, 0.625, 0.0625, 0.5625, 0.0625, 0.5, 0.1875, 0.5, 0.125, 0.5, 0.125, 0.5, 0.1875, 0.875, 0.625, 0.875, 0.5625, 0.875, 0.5625, 0.875, 0.625, 0.5, 0.125, 0.5, 0.0625, 0.5, 0.0625, 0.5, 0.125, 0.625, 0.1875, 0.5625, 0.1875, 0.5625, 0.1875, 0.625, 0.1875, 0.5625, 0.1875, 0.5, 0.1875, 0.5, 0.1875, 0.5625, 0.1875, 0.625, 0.1875, 0.5625, 0.1875, 0.5625, 0.1875, 0.625, 0.1875, 0.5625, 0.1875, 0.5, 0.1875, 0.5, 0.1875, 0.5625, 0.1875, 0.875, 0.6875, 0.875, 0.625, 0.875, 0.625, 0.875, 0.6875, 0.5, 0.0625, 0.5625, 0.0625, 0.5625, 0.0625, 0.5, 0.0625, 0.5625, 0.0625, 0.625, 0.0625, 0.625, 0.0625, 0.5625, 0.0625, 0.5, 0.1875, 0.5, 0.125, 0.5, 0.125, 0.5, 0.1875, 0.875, 0.625, 0.875, 0.5625, 0.875, 0.5625, 0.875, 0.625, 0.5, 0.125, 0.5, 0.0625, 0.5, 0.0625, 0.5, 0.125, 0.5625, 0.0625, 0.625, 0.0625, 0.625, 0.0625, 0.5625, 0.0625, 0.5, 0.1875, 0.5, 0.125, 0.5, 0.125, 0.5, 0.1875, 0.875, 0.625, 0.875, 0.5625, 0.875, 0.5625, 0.875, 0.625, 0.5, 0.125, 0.5, 0.0625, 0.5, 0.0625, 0.5, 0.125, 0.625, 0.1875, 0.5625, 0.1875, 0.5625, 0.1875, 0.625, 0.1875, 0.5625, 0.1875, 0.5, 0.1875, 0.5, 0.1875, 0.5625, 0.1875, 0.875, 0.6875, 0.875, 0.625, 0.875, 0.625, 0.875, 0.6875, 0.5, 0.0625, 0.5625, 0.0625, 0.5625, 0.0625, 0.5, 0.0625, 0.875, 0.6875, 0.875, 0.625, 0.875, 0.625, 0.875, 0.6875, 0.5, 0.0625, 0.5625, 0.0625, 0.5625, 0.0625, 0.5, 0.0625, 0.5625, 0.0625, 0.625, 0.0625, 0.625, 0.0625, 0.5625, 0.0625, 0.5, 0.1875, 0.5, 0.125, 0.5, 0.125, 0.5, 0.1875, 0.875, 0.625, 0.875, 0.5625, 0.875, 0.5625, 0.875, 0.625, 0.5, 0.125, 0.5, 0.0625, 0.5, 0.0625, 0.5, 0.125, 0.625, 0.1875, 0.5625, 0.1875, 0.5625, 0.1875, 0.625, 0.1875, 0.5625, 0.1875, 0.5, 0.1875, 0.5, 0.1875, 0.5625, 0.1875, 0.625, 0.1875, 0.5625, 0.1875, 0.5625, 0.1875, 0.625, 0.1875, 0.5625, 0.1875, 0.5, 0.1875, 0.5, 0.1875, 0.5625, 0.1875, 0.875, 0.6875, 0.875, 0.625, 0.875, 0.625, 0.875, 0.6875, 0.875, 0.6875, 0.7116, 0.4152, 0.6581, 0.2887, 0.7584, 0.4646, 0.875, 0.6875, 0.5, 0.1875, 0.5, 0.125, 0.5, 0.125, 0.5, 0.1875, 0.875, 0.625, 0.875, 0.5625, 0.875, 0.5625, 0.875, 0.625, 0.5, 0.125, 0.5, 0.0625, 0.5, 0.0625, 0.5, 0.125, 0.5, 0.1875, 0.5, 0.125, 0.5, 0.125, 0.5, 0.1875, 0.875, 0.625, 0.875, 0.5625, 0.875, 0.5625, 0.875, 0.625, 0.5, 0.125, 0.5, 0.0625, 0.5, 0.0625, 0.5, 0.125, 0.625, 0.1875, 0.5625, 0.1875, 0.5625, 0.1875, 0.625, 0.1875, 0.5625, 0.1875, 0.5, 0.1875, 0.5, 0.1875, 0.5625, 0.1875, 0.875, 0.6875, 0.875, 0.625, 0.875, 0.625, 0.875, 0.6875, 0.875, 0.6875, 0.875, 0.625, 0.875, 0.625, 0.875, 0.6875, 0.5, 0.125, 0.5, 0.0625, 0.5, 0.0625, 0.5, 0.125, 0.625, 0.1875, 0.5625, 0.1875, 0.5625, 0.1875, 0.625, 0.1875, 0.5, 0.1875, 0.5, 0.125, 0.5, 0.125, 0.5, 0.1875, 0.875, 0.625, 0.875, 0.5625, 0.875, 0.5625, 0.875, 0.625, 0.5625, 0.1875, 0.5, 0.1875, 0.5, 0.1875, 0.5625, 0.1875, 0.5625, 0.1875, 0.5, 0.1875, 0.5, 0.1875, 0.5625, 0.1875, 0.875, 0.6875, 0.875, 0.625, 0.875, 0.625, 0.875, 0.6875, 0.5, 0.125, 0.5, 0.0625, 0.5, 0.0625, 0.5, 0.125, 0.625, 0.1875, 0.5625, 0.1875, 0.5625, 0.1875, 0.625, 0.1875, 0.5, 0.1875, 0.5, 0.125, 0.5, 0.125, 0.5, 0.1875, 0.875, 0.625, 0.875, 0.5625, 0.875, 0.5625, 0.875, 0.625, 0.5625, 0.1875, 0.5, 0.1875, 0.5, 0.1875, 0.5625, 0.1875, 0.875, 0.6875, 0.875, 0.625, 0.875, 0.625, 0.875, 0.6875, 0.5, 0.125, 0.5, 0.0625, 0.5, 0.0625, 0.5, 0.125, 0.625, 0.1875, 0.5625, 0.1875, 0.5625, 0.1875, 0.625, 0.1875, 0.5, 0.1875, 0.5, 0.125, 0.5, 0.125, 0.5, 0.1875, 0.875, 0.625, 0.875, 0.5625, 0.875, 0.5625, 0.875, 0.625, 0.625, 0.1875, 0.5625, 0.1875, 0.625, 0.1875, 0.5, 0.1875, 0.5, 0.125, 0.5, 0.1875, 0.875, 0.625, 0.875, 0.5625, 0.875, 0.625, 0.5625, 0.1875, 0.5, 0.1875, 0.5625, 0.1875, 0.875, 0.6875, 0.875, 0.625, 0.875, 0.6875, 0.5, 0.125, 0.5, 0.0625, 0.5, 0.125, 0.5, 0.125, 0.5, 0.0625, 0.72, 0.4291, 0.875, 0.6875, 0.72, 0.4291, 0.7209, 0.4306, 0.875, 0.6875, 0.875, 0.6875, 0.7209, 0.4306, 0.7113, 0.4146, 0.875, 0.6875, 0.875, 0.6875, 0.7113, 0.4146, 0.7116, 0.4152, 0.875, 0.6875, 0.5, 0.0625, 0.5648, 0.1383, 0.6581, 0.2887, 0.7116, 0.4152, 0.5, 0.0625, 0.7209, 0.4306, 0.72, 0.4291, 0.5, 0.0625, 0.5, 0.0625, 0.7113, 0.4146, 0.7209, 0.4306, 0.5, 0.0625, 0.5, 0.0625, 0.7116, 0.4152, 0.7113, 0.4146, 0.5, 0.0625, 0.5, 0.0625, 0.72, 0.4291, 0.875, 0.6875, 0.5, 0.125, 0.5625, 0.0625, 0.5862, 0.1185, 0.5648, 0.1383, 0.5, 0.0625, 0.5, 0.0625, 0.875, 0.6875, 0.875, 0.6875, 0.7584, 0.4646, 0.5862, 0.1185, 0.5625, 0.0625, 0.6581, 0.2887, 0.5648, 0.1383, 0.5648, 0.1383, 0.6581, 0.2887, 0.5862, 0.1185, 0.7584, 0.4646, 0.7584, 0.4646, 0.5862, 0.1185, 0.7584, 0.4646, 0.6581, 0.2887, 0.6581, 0.2887, 0.7584, 0.4646, 0.5648, 0.1383, 0.5862, 0.1185, 0.5862, 0.1185, 0.5648, 0.1383, 0.7584, 0.4646, 0.6581, 0.2887, 0.6581, 0.2887, 0.7584, 0.4646, 0.5648, 0.1383, 0.5862, 0.1185, 0.5862, 0.1185, 0.5648, 0.1383, 0.6581, 0.2887, 0.5648, 0.1383, 0.5648, 0.1383, 0.6581, 0.2887, 0.5862, 0.1185, 0.7584, 0.4646, 0.7584, 0.4646, 0.5862, 0.1185, 0.6581, 0.2887, 0.5648, 0.1383, 0.5648, 0.1383, 0.6581, 0.2887, 0.5862, 0.1185, 0.7584, 0.4646, 0.7584, 0.4646, 0.5862, 0.1185, 0.7584, 0.4646, 0.6581, 0.2887, 0.6581, 0.2887, 0.7584, 0.4646, 0.5648, 0.1383, 0.5862, 0.1185, 0.5862, 0.1185, 0.5648, 0.1383, 0.7584, 0.4646, 0.6581, 0.2887, 0.6581, 0.2887, 0.7584, 0.4646, 0.5648, 0.1383, 0.5862, 0.1185, 0.5862, 0.1185, 0.5648, 0.1383, 0.6581, 0.2887, 0.5648, 0.1383, 0.5648, 0.1383, 0.6581, 0.2887, 0.5862, 0.1185, 0.7584, 0.4646, 0.7584, 0.4646, 0.5862, 0.1185, 0.5648, 0.1383, 0.5862, 0.1185, 0.5741, 0.1297, 0.5648, 0.1383, 0.6581, 0.2887, 0.5648, 0.1383, 0.6096, 0.2105, 0.6581, 0.2887, 0.5862, 0.1185, 0.7584, 0.4646, 0.6615, 0.27, 0.5862, 0.1185, 0.7584, 0.4646, 0.6581, 0.2887, 0.7159, 0.3901, 0.7584, 0.4646, 0.5862, 0.1185, 0.6615, 0.27, 0.5862, 0.1185, 0.7584, 0.4646, 0.7159, 0.3901, 0.7584, 0.4646, 0.5648, 0.1383, 0.5741, 0.1297, 0.5648, 0.1383, 0.6581, 0.2887, 0.6096, 0.2105, 0.6581, 0.2887, 0.4375, 0.0625, 0.4375, 0.125, 0.5, 0.125, 0.5, 0.0625, 0.625, 0.1875, 0.625, 0.1875, 0.5625, 0.1875, 0.5625, 0.1875, 0.4375, 0.125, 0.4375, 0.1875, 0.5, 0.1875, 0.5, 0.125, 0.875, 0.625, 0.875, 0.625, 0.875, 0.5625, 0.875, 0.5625, 0.375, 0.0, 0.375, 0.0625, 0.4375, 0.0625, 0.4375, 0.0, 0.4375, 0.0, 0.4375, 0.0625, 0.5, 0.0625, 0.5, 0.0, 0.5, 0.0, 0.5, 0.0625, 0.5625, 0.0625, 0.5625, 0.0, 0.5625, 0.0, 0.5625, 0.0625, 0.625, 0.0625, 0.625, 0.0, 0.5625, 0.0625, 0.5625, 0.0625, 0.625, 0.0625, 0.625, 0.0625, 0.5, 0.1875, 0.5, 0.1875, 0.5, 0.125, 0.5, 0.125, 0.5625, 0.1875, 0.5625, 0.25, 0.625, 0.25, 0.625, 0.1875, 0.5, 0.1875, 0.5, 0.25, 0.5625, 0.25, 0.5625, 0.1875, 0.4375, 0.1875, 0.4375, 0.25, 0.5, 0.25, 0.5, 0.1875, 0.375, 0.1875, 0.375, 0.25, 0.4375, 0.25, 0.4375, 0.1875, 0.1875, 0.625, 0.1875, 0.625, 0.1875, 0.6875, 0.1875, 0.6875, 0.1875, 0.5625, 0.1875, 0.5625, 0.1875, 0.625, 0.1875, 0.625, 0.5, 0.3125, 0.5, 0.375, 0.5625, 0.375, 0.5625, 0.3125, 0.375, 0.25, 0.375, 0.3125, 0.4375, 0.3125, 0.4375, 0.25, 0.4375, 0.25, 0.4375, 0.3125, 0.5, 0.3125, 0.5, 0.25, 0.5, 0.25, 0.5, 0.3125, 0.5625, 0.3125, 0.5625, 0.25, 0.5625, 0.25, 0.5625, 0.3125, 0.625, 0.3125, 0.625, 0.25, 0.5625, 0.3125, 0.5625, 0.375, 0.625, 0.375, 0.625, 0.3125, 0.4375, 0.875, 0.4375, 0.9375, 0.5, 0.9375, 0.5, 0.875, 0.5, 0.875, 0.5, 0.9375, 0.5625, 0.9375, 0.5625, 0.875, 0.5625, 0.875, 0.5625, 0.9375, 0.625, 0.9375, 0.625, 0.875, 0.5625, 0.9375, 0.5625, 1.0, 0.625, 1.0, 0.625, 0.9375, 0.5, 0.9375, 0.5, 1.0, 0.5625, 1.0, 0.5625, 0.9375, 0.4375, 0.9375, 0.4375, 1.0, 0.5, 1.0, 0.5, 0.9375, 0.375, 0.9375, 0.375, 1.0, 0.4375, 1.0, 0.4375, 0.9375, 0.375, 0.875, 0.375, 0.9375, 0.4375, 0.9375, 0.4375, 0.875, 0.1875, 0.5625, 0.1875, 0.625, 0.25, 0.625, 0.25, 0.5625, 0.1875, 0.625, 0.1875, 0.6875, 0.25, 0.6875, 0.25, 0.625, 0.125, 0.5, 0.125, 0.5625, 0.1875, 0.5625, 0.1875, 0.5, 0.1875, 0.5, 0.1875, 0.5625, 0.25, 0.5625, 0.25, 0.5, 0.1875, 0.6875, 0.1875, 0.75, 0.25, 0.75, 0.25, 0.6875, 0.125, 0.6875, 0.125, 0.75, 0.1875, 0.75, 0.1875, 0.6875, 0.4375, 0.0625, 0.4375, 0.0625, 0.4375, 0.125, 0.4375, 0.125, 0.125, 0.5625, 0.125, 0.5625, 0.1875, 0.5625, 0.1875, 0.5625, 0.75, 0.5625, 0.75, 0.625, 0.8125, 0.625, 0.8125, 0.5625, 0.75, 0.625, 0.75, 0.6875, 0.8125, 0.6875, 0.8125, 0.625, 0.75, 0.5, 0.75, 0.5625, 0.8125, 0.5625, 0.8125, 0.5, 0.8125, 0.5, 0.8125, 0.5625, 0.875, 0.5625, 0.875, 0.5, 0.8125, 0.5625, 0.8125, 0.625, 0.875, 0.625, 0.875, 0.5625, 0.8125, 0.625, 0.8125, 0.6875, 0.875, 0.6875, 0.875, 0.625, 0.8125, 0.6875, 0.8125, 0.75, 0.875, 0.75, 0.875, 0.6875, 0.75, 0.6875, 0.75, 0.75, 0.8125, 0.75, 0.8125, 0.6875, 0.375, 0.3125, 0.375, 0.3125, 0.4375, 0.3125, 0.4375, 0.3125, 0.5, 0.3125, 0.5, 0.3125, 0.5, 0.375, 0.5, 0.375, 0.4375, 0.3125, 0.4375, 0.3125, 0.5, 0.3125, 0.5, 0.3125, 0.25, 0.5, 0.25, 0.5, 0.1875, 0.5, 0.1875, 0.5, 0.4375, 0.3125, 0.4375, 0.3125, 0.5, 0.3125, 0.5, 0.3125, 0.375, 0.3125, 0.375, 0.3125, 0.4375, 0.3125, 0.4375, 0.3125, 0.5, 0.3125, 0.5, 0.3125, 0.5, 0.375, 0.5, 0.375, 0.25, 0.5, 0.25, 0.5, 0.1875, 0.5, 0.1875, 0.5, 0.4375, 0.3125, 0.4375, 0.3125, 0.5, 0.3125, 0.5, 0.3125, 0.375, 0.3125, 0.375, 0.3125, 0.4375, 0.3125, 0.4375, 0.3125, 0.5, 0.3125, 0.5, 0.3125, 0.5, 0.375, 0.5, 0.375, 0.25, 0.5, 0.25, 0.5, 0.1875, 0.5, 0.1875, 0.5, 0.4375, 0.3125, 0.4375, 0.3125, 0.5, 0.3125, 0.5, 0.3125, 0.375, 0.3125, 0.375, 0.3125, 0.4375, 0.3125, 0.4375, 0.3125, 0.5, 0.3125, 0.5, 0.3125, 0.5, 0.375, 0.5, 0.375, 0.25, 0.5, 0.25, 0.5, 0.1875, 0.5, 0.1875, 0.5, 0.25, 0.5, 0.25, 0.5, 0.1875, 0.5, 0.1875, 0.5, 0.4375, 0.3125, 0.4375, 0.3125, 0.5, 0.3125, 0.5, 0.3125, 0.375, 0.3125, 0.375, 0.3125, 0.4375, 0.3125, 0.4375, 0.3125, 0.5, 0.3125, 0.5, 0.3125, 0.5, 0.375, 0.5, 0.375, 0.4375, 0.3125, 0.4375, 0.3125, 0.5, 0.3125, 0.5, 0.3125, 0.375, 0.3125, 0.375, 0.3125, 0.4375, 0.3125, 0.4375, 0.3125, 0.5, 0.3125, 0.5, 0.3125, 0.5, 0.375, 0.5, 0.375, 0.25, 0.5, 0.25, 0.5, 0.1875, 0.5, 0.1875, 0.5, 0.5, 0.3125, 0.5, 0.3125, 0.5, 0.375, 0.5, 0.375, 0.25, 0.5, 0.25, 0.5, 0.1875, 0.5, 0.1875, 0.5, 0.4375, 0.3125, 0.4375, 0.3125, 0.5, 0.3125, 0.5, 0.3125, 0.375, 0.3125, 0.375, 0.3125, 0.4375, 0.3125, 0.4375, 0.3125, 0.375, 0.3125, 0.375, 0.3125, 0.4375, 0.3125, 0.4375, 0.3125, 0.5, 0.3125, 0.5, 0.3125, 0.5, 0.375, 0.5, 0.375, 0.25, 0.5, 0.25, 0.5, 0.1875, 0.5, 0.1875, 0.5, 0.4375, 0.3125, 0.4375, 0.3125, 0.5, 0.3125, 0.5, 0.3125, 0.4375, 0.3125, 0.4375, 0.3125, 0.5, 0.3125, 0.5, 0.3125, 0.375, 0.3125, 0.375, 0.3125, 0.4375, 0.3125, 0.4375, 0.3125, 0.5, 0.3125, 0.5, 0.3125, 0.5, 0.375, 0.5, 0.375, 0.25, 0.5, 0.25, 0.5, 0.1875, 0.5, 0.1875, 0.5, 0.5, 0.3125, 0.5, 0.3125, 0.5, 0.375, 0.5, 0.375, 0.25, 0.5, 0.25, 0.5, 0.1875, 0.5, 0.1875, 0.5, 0.4375, 0.3125, 0.4375, 0.3125, 0.5, 0.3125, 0.5, 0.3125, 0.375, 0.3125, 0.375, 0.3125, 0.4375, 0.3125, 0.4375, 0.3125, 0.375, 0.3125, 0.375, 0.3125, 0.4375, 0.3125, 0.5, 0.3125, 0.5, 0.3125, 0.5, 0.375, 0.25, 0.5, 0.25, 0.5, 0.1875, 0.5, 0.4375, 0.3125, 0.4375, 0.3125, 0.5, 0.3125, 0.4375, 0.125, 0.4375, 0.125, 0.4375, 0.1875, 0.4375, 0.1875, 0.1875, 0.6875, 0.1875, 0.6875, 0.125, 0.6875, 0.125, 0.6875, 0.375, 0.0625, 0.375, 0.0625, 0.4375, 0.0625, 0.4375, 0.0625, 0.4375, 0.1875, 0.4375, 0.1875, 0.375, 0.1875, 0.375, 0.1875, 0.4375, 0.1875, 0.4375, 0.1875, 0.375, 0.1875, 0.375, 0.1875, 0.4375, 0.125, 0.4375, 0.125, 0.4375, 0.1875, 0.4375, 0.1875, 0.1875, 0.6875, 0.1875, 0.6875, 0.125, 0.6875, 0.125, 0.6875, 0.1875, 0.5625, 0.1875, 0.5625, 0.1875, 0.625, 0.1875, 0.625, 0.125, 0.5625, 0.125, 0.5625, 0.1875, 0.5625, 0.1875, 0.5625, 0.375, 0.0625, 0.375, 0.0625, 0.4375, 0.0625, 0.4375, 0.0625, 0.1875, 0.625, 0.1875, 0.625, 0.1875, 0.6875, 0.1875, 0.6875, 0.4375, 0.0625, 0.4375, 0.0625, 0.4375, 0.125, 0.4375, 0.125, 0.4375, 0.0625, 0.4375, 0.0625, 0.4375, 0.125, 0.4375, 0.125, 0.4375, 0.1875, 0.4375, 0.1875, 0.375, 0.1875, 0.375, 0.1875, 0.1875, 0.6875, 0.1875, 0.6875, 0.125, 0.6875, 0.125, 0.6875, 0.1875, 0.5625, 0.1875, 0.5625, 0.1875, 0.625, 0.1875, 0.625, 0.4375, 0.125, 0.4375, 0.125, 0.4375, 0.1875, 0.4375, 0.1875, 0.375, 0.0625, 0.375, 0.0625, 0.4375, 0.0625, 0.4375, 0.0625, 0.125, 0.5625, 0.125, 0.5625, 0.1875, 0.5625, 0.1875, 0.5625, 0.1875, 0.625, 0.1875, 0.625, 0.1875, 0.6875, 0.1875, 0.6875, 0.125, 0.5625, 0.125, 0.5625, 0.1875, 0.5625, 0.1875, 0.5625, 0.1875, 0.625, 0.1875, 0.625, 0.1875, 0.6875, 0.1875, 0.6875, 0.4375, 0.0625, 0.4375, 0.0625, 0.4375, 0.125, 0.4375, 0.125, 0.4375, 0.1875, 0.4375, 0.1875, 0.375, 0.1875, 0.375, 0.1875, 0.1875, 0.6875, 0.1875, 0.6875, 0.125, 0.6875, 0.125, 0.6875, 0.1875, 0.5625, 0.1875, 0.5625, 0.1875, 0.625, 0.1875, 0.625, 0.4375, 0.125, 0.4375, 0.125, 0.4375, 0.1875, 0.4375, 0.1875, 0.375, 0.0625, 0.375, 0.0625, 0.4375, 0.0625, 0.4375, 0.0625, 0.1875, 0.5625, 0.1875, 0.5625, 0.1875, 0.625, 0.1875, 0.625, 0.4375, 0.125, 0.4375, 0.125, 0.4375, 0.1875, 0.4375, 0.1875, 0.375, 0.0625, 0.375, 0.0625, 0.4375, 0.0625, 0.4375, 0.0625, 0.125, 0.5625, 0.125, 0.5625, 0.1875, 0.5625, 0.1875, 0.5625, 0.1875, 0.625, 0.1875, 0.625, 0.1875, 0.6875, 0.1875, 0.6875, 0.4375, 0.0625, 0.4375, 0.0625, 0.4375, 0.125, 0.4375, 0.125, 0.4375, 0.1875, 0.4375, 0.1875, 0.375, 0.1875, 0.375, 0.1875, 0.1875, 0.6875, 0.1875, 0.6875, 0.125, 0.6875, 0.125, 0.6875, 0.1875, 0.6875, 0.1875, 0.6875, 0.125, 0.6875, 0.125, 0.6875, 0.1875, 0.5625, 0.1875, 0.5625, 0.1875, 0.625, 0.1875, 0.625, 0.4375, 0.125, 0.4375, 0.125, 0.4375, 0.1875, 0.4375, 0.1875, 0.375, 0.0625, 0.375, 0.0625, 0.4375, 0.0625, 0.4375, 0.0625, 0.125, 0.5625, 0.125, 0.5625, 0.1875, 0.5625, 0.1875, 0.5625, 0.1875, 0.625, 0.1875, 0.625, 0.1875, 0.6875, 0.1875, 0.6875, 0.4375, 0.0625, 0.4375, 0.0625, 0.4375, 0.125, 0.4375, 0.125, 0.4375, 0.1875, 0.4375, 0.1875, 0.375, 0.1875, 0.375, 0.1875, 0.125, 0.6875, 0.1875, 0.6875, 0.1875, 0.625, 0.1875, 0.5625, 0.125, 0.5625, 0.4375, 0.1875, 0.4375, 0.125, 0.4375, 0.0625, 0.5625, 0.1875, 0.5625, 0.1875, 0.5, 0.1875, 0.5, 0.1875, 0.875, 0.6875, 0.875, 0.6875, 0.875, 0.625, 0.875, 0.625, 0.5, 0.125, 0.5, 0.125, 0.5, 0.0625, 0.5, 0.0625, 0.5, 0.0625, 0.5, 0.0625, 0.5625, 0.0625, 0.5625, 0.0625, 0.875, 0.625, 0.875, 0.625, 0.875, 0.5625, 0.875, 0.5625, 0.875, 0.6875, 0.875, 0.6875, 0.875, 0.625, 0.875, 0.625, 0.625, 0.1875, 0.625, 0.1875, 0.5625, 0.1875, 0.5625, 0.1875, 0.5625, 0.1875, 0.5625, 0.1875, 0.5, 0.1875, 0.5, 0.1875, 0.5, 0.0625, 0.5, 0.0625, 0.5625, 0.0625, 0.5625, 0.0625, 0.5, 0.125, 0.5, 0.125, 0.5, 0.0625, 0.5, 0.0625, 0.5625, 0.0625, 0.5625, 0.0625, 0.625, 0.0625, 0.625, 0.0625, 0.5, 0.1875, 0.5, 0.1875, 0.5, 0.125, 0.5, 0.125, 0.5625, 0.0625, 0.5625, 0.0625, 0.625, 0.0625, 0.625, 0.0625, 0.5, 0.1875, 0.5, 0.1875, 0.5, 0.125, 0.5, 0.125, 0.875, 0.625, 0.875, 0.625, 0.875, 0.5625, 0.875, 0.5625, 0.5, 0.125, 0.5, 0.125, 0.5, 0.0625, 0.5, 0.0625, 0.625, 0.1875, 0.625, 0.1875, 0.5625, 0.1875, 0.5625, 0.1875, 0.5625, 0.1875, 0.5625, 0.1875, 0.5, 0.1875, 0.5, 0.1875, 0.875, 0.6875, 0.875, 0.6875, 0.875, 0.625, 0.875, 0.625, 0.5, 0.0625, 0.5, 0.0625, 0.5625, 0.0625, 0.5625, 0.0625, 0.875, 0.6875, 0.875, 0.6875, 0.875, 0.625, 0.875, 0.625, 0.5, 0.0625, 0.5, 0.0625, 0.5625, 0.0625, 0.5625, 0.0625, 0.5625, 0.0625, 0.5625, 0.0625, 0.625, 0.0625, 0.625, 0.0625, 0.5, 0.1875, 0.5, 0.1875, 0.5, 0.125, 0.5, 0.125, 0.875, 0.625, 0.875, 0.625, 0.875, 0.5625, 0.875, 0.5625, 0.5, 0.125, 0.5, 0.125, 0.5, 0.0625, 0.5, 0.0625, 0.625, 0.1875, 0.625, 0.1875, 0.5625, 0.1875, 0.5625, 0.1875, 0.5625, 0.1875, 0.5625, 0.1875, 0.5, 0.1875, 0.5, 0.1875, 0.625, 0.1875, 0.625, 0.1875, 0.5625, 0.1875, 0.5625, 0.1875, 0.5625, 0.1875, 0.5625, 0.1875, 0.5, 0.1875, 0.5, 0.1875, 0.875, 0.6875, 0.875, 0.6875, 0.875, 0.625, 0.875, 0.625, 0.5, 0.0625, 0.5, 0.0625, 0.5625, 0.0625, 0.5625, 0.0625, 0.5625, 0.0625, 0.5625, 0.0625, 0.625, 0.0625, 0.625, 0.0625, 0.5, 0.1875, 0.5, 0.1875, 0.5, 0.125, 0.5, 0.125, 0.875, 0.625, 0.875, 0.625, 0.875, 0.5625, 0.875, 0.5625, 0.5, 0.125, 0.5, 0.125, 0.5, 0.0625, 0.5, 0.0625, 0.5625, 0.0625, 0.5625, 0.0625, 0.625, 0.0625, 0.625, 0.0625, 0.5, 0.1875, 0.5, 0.1875, 0.5, 0.125, 0.5, 0.125, 0.875, 0.625, 0.875, 0.625, 0.875, 0.5625, 0.875, 0.5625, 0.5, 0.125, 0.5, 0.125, 0.5, 0.0625, 0.5, 0.0625, 0.625, 0.1875, 0.625, 0.1875, 0.5625, 0.1875, 0.5625, 0.1875, 0.5625, 0.1875, 0.5625, 0.1875, 0.5, 0.1875, 0.5, 0.1875, 0.875, 0.6875, 0.875, 0.6875, 0.875, 0.625, 0.875, 0.625, 0.5, 0.0625, 0.5, 0.0625, 0.5625, 0.0625, 0.5625, 0.0625, 0.875, 0.6875, 0.875, 0.6875, 0.875, 0.625, 0.875, 0.625, 0.5, 0.0625, 0.5, 0.0625, 0.5625, 0.0625, 0.5625, 0.0625, 0.5625, 0.0625, 0.5625, 0.0625, 0.625, 0.0625, 0.625, 0.0625, 0.5, 0.1875, 0.5, 0.1875, 0.5, 0.125, 0.5, 0.125, 0.875, 0.625, 0.875, 0.625, 0.875, 0.5625, 0.875, 0.5625, 0.5, 0.125, 0.5, 0.125, 0.5, 0.0625, 0.5, 0.0625, 0.625, 0.1875, 0.625, 0.1875, 0.5625, 0.1875, 0.5625, 0.1875, 0.5625, 0.1875, 0.5625, 0.1875, 0.5, 0.1875, 0.5, 0.1875, 0.625, 0.1875, 0.625, 0.1875, 0.5625, 0.1875, 0.5625, 0.1875, 0.5625, 0.1875, 0.5625, 0.1875, 0.5, 0.1875, 0.5, 0.1875, 0.875, 0.6875, 0.875, 0.6875, 0.875, 0.625, 0.875, 0.625, 0.875, 0.6875, 0.875, 0.6875, 0.7584, 0.4646, 0.6581, 0.2887, 0.7116, 0.4152, 0.5, 0.1875, 0.5, 0.1875, 0.5, 0.125, 0.5, 0.125, 0.875, 0.625, 0.875, 0.625, 0.875, 0.5625, 0.875, 0.5625, 0.5, 0.125, 0.5, 0.125, 0.5, 0.0625, 0.5, 0.0625, 0.5, 0.1875, 0.5, 0.1875, 0.5, 0.125, 0.5, 0.125, 0.875, 0.625, 0.875, 0.625, 0.875, 0.5625, 0.875, 0.5625, 0.5, 0.125, 0.5, 0.125, 0.5, 0.0625, 0.5, 0.0625, 0.625, 0.1875, 0.625, 0.1875, 0.5625, 0.1875, 0.5625, 0.1875, 0.5625, 0.1875, 0.5625, 0.1875, 0.5, 0.1875, 0.5, 0.1875, 0.875, 0.6875, 0.875, 0.6875, 0.875, 0.625, 0.875, 0.625, 0.875, 0.6875, 0.875, 0.6875, 0.875, 0.625, 0.875, 0.625, 0.5, 0.125, 0.5, 0.125, 0.5, 0.0625, 0.5, 0.0625, 0.625, 0.1875, 0.625, 0.1875, 0.5625, 0.1875, 0.5625, 0.1875, 0.5, 0.1875, 0.5, 0.1875, 0.5, 0.125, 0.5, 0.125, 0.875, 0.625, 0.875, 0.625, 0.875, 0.5625, 0.875, 0.5625, 0.5625, 0.1875, 0.5625, 0.1875, 0.5, 0.1875, 0.5, 0.1875, 0.5625, 0.1875, 0.5625, 0.1875, 0.5, 0.1875, 0.5, 0.1875, 0.875, 0.6875, 0.875, 0.6875, 0.875, 0.625, 0.875, 0.625, 0.5, 0.125, 0.5, 0.125, 0.5, 0.0625, 0.5, 0.0625, 0.625, 0.1875, 0.625, 0.1875, 0.5625, 0.1875, 0.5625, 0.1875, 0.5, 0.1875, 0.5, 0.1875, 0.5, 0.125, 0.5, 0.125, 0.875, 0.625, 0.875, 0.625, 0.875, 0.5625, 0.875, 0.5625, 0.5625, 0.1875, 0.5625, 0.1875, 0.5, 0.1875, 0.5, 0.1875, 0.875, 0.6875, 0.875, 0.6875, 0.875, 0.625, 0.875, 0.625, 0.5, 0.125, 0.5, 0.125, 0.5, 0.0625, 0.5, 0.0625, 0.625, 0.1875, 0.625, 0.1875, 0.5625, 0.1875, 0.5625, 0.1875, 0.5, 0.1875, 0.5, 0.1875, 0.5, 0.125, 0.5, 0.125, 0.875, 0.625, 0.875, 0.625, 0.875, 0.5625, 0.875, 0.5625, 0.625, 0.1875, 0.625, 0.1875, 0.5625, 0.1875, 0.5, 0.1875, 0.5, 0.1875, 0.5, 0.125, 0.875, 0.625, 0.875, 0.625, 0.875, 0.5625, 0.5625, 0.1875, 0.5625, 0.1875, 0.5, 0.1875, 0.875, 0.6875, 0.875, 0.6875, 0.875, 0.625, 0.5, 0.125, 0.5, 0.125, 0.5, 0.0625, 0.5, 0.125, 0.72, 0.4291, 0.5, 0.0625, 0.875, 0.6875, 0.875, 0.6875, 0.7209, 0.4306, 0.72, 0.4291, 0.875, 0.6875, 0.875, 0.6875, 0.7113, 0.4146, 0.7209, 0.4306, 0.875, 0.6875, 0.875, 0.6875, 0.7116, 0.4152, 0.7113, 0.4146, 0.5, 0.0625, 0.5, 0.0625, 0.7116, 0.4152, 0.6581, 0.2887, 0.5648, 0.1383, 0.7209, 0.4306, 0.5, 0.0625, 0.5, 0.0625, 0.72, 0.4291, 0.7113, 0.4146, 0.5, 0.0625, 0.5, 0.0625, 0.7209, 0.4306, 0.7116, 0.4152, 0.5, 0.0625, 0.5, 0.0625, 0.7113, 0.4146, 0.72, 0.4291, 0.5, 0.125, 0.875, 0.6875, 0.5625, 0.0625, 0.5, 0.0625, 0.5, 0.0625, 0.5648, 0.1383, 0.5862, 0.1185, 0.875, 0.6875, 0.5625, 0.0625, 0.5862, 0.1185, 0.7584, 0.4646, 0.875, 0.6875, 0.6581, 0.2887, 0.6581, 0.2887, 0.5648, 0.1383, 0.5648, 0.1383, 0.5862, 0.1185, 0.5862, 0.1185, 0.7584, 0.4646, 0.7584, 0.4646, 0.7584, 0.4646, 0.7584, 0.4646, 0.6581, 0.2887, 0.6581, 0.2887, 0.5648, 0.1383, 0.5648, 0.1383, 0.5862, 0.1185, 0.5862, 0.1185, 0.7584, 0.4646, 0.7584, 0.4646, 0.6581, 0.2887, 0.6581, 0.2887, 0.5648, 0.1383, 0.5648, 0.1383, 0.5862, 0.1185, 0.5862, 0.1185, 0.6581, 0.2887, 0.6581, 0.2887, 0.5648, 0.1383, 0.5648, 0.1383, 0.5862, 0.1185, 0.5862, 0.1185, 0.7584, 0.4646, 0.7584, 0.4646, 0.6581, 0.2887, 0.6581, 0.2887, 0.5648, 0.1383, 0.5648, 0.1383, 0.5862, 0.1185, 0.5862, 0.1185, 0.7584, 0.4646, 0.7584, 0.4646, 0.7584, 0.4646, 0.7584, 0.4646, 0.6581, 0.2887, 0.6581, 0.2887, 0.5648, 0.1383, 0.5648, 0.1383, 0.5862, 0.1185, 0.5862, 0.1185, 0.7584, 0.4646, 0.7584, 0.4646, 0.6581, 0.2887, 0.6581, 0.2887, 0.5648, 0.1383, 0.5648, 0.1383, 0.5862, 0.1185, 0.5862, 0.1185, 0.6581, 0.2887, 0.6581, 0.2887, 0.5648, 0.1383, 0.5648, 0.1383, 0.5862, 0.1185, 0.5862, 0.1185, 0.7584, 0.4646, 0.7584, 0.4646, 0.5648, 0.1383, 0.5648, 0.1383, 0.5741, 0.1297, 0.5862, 0.1185, 0.6581, 0.2887, 0.6581, 0.2887, 0.6096, 0.2105, 0.5648, 0.1383, 0.5862, 0.1185, 0.5862, 0.1185, 0.6615, 0.27, 0.7584, 0.4646, 0.7584, 0.4646, 0.7584, 0.4646, 0.7159, 0.3901, 0.6581, 0.2887, 0.5862, 0.1185, 0.5862, 0.1185, 0.6615, 0.27, 0.7584, 0.4646, 0.7584, 0.4646, 0.7159, 0.3901, 0.5648, 0.1383, 0.5648, 0.1383, 0.5741, 0.1297, 0.6581, 0.2887, 0.6581, 0.2887, 0.6096, 0.2105])
me_cube.materials.append(mat_material_003)
me_cube.materials.append(mat_material_004)
me_cube.update()

# ---- objects
ob_fennec = bpy.data.objects.new('Fennec', me_cube)

# ---- transforms, parenting, visibility, modifiers, constraints
ob_fennec.location = (0.0, -0.01038, 0.07934)
ob_fennec.scale = (0.2718, 0.2718, 0.1975)

# ---- collection membership
col_collection.objects.link(ob_fennec)

# ---- scene / render settings (as saved in the file)
scene.frame_start = 1; scene.frame_end = 250; scene.frame_set(0)
scene.render.engine = 'BLENDER_EEVEE_NEXT'
scene.cycles.sampling_pattern = 'TABULATED_SOBOL'
scene.cycles.use_light_tree = False
scene.view_settings.view_transform = 'Filmic'
bpy.context.view_layer.update()

# ---- added for rendering (the .blend has no active camera and no usable light): camera, sun
cam_auto = bpy.data.cameras.new('AutoCamera')
cam_auto.lens = 50.0
cam_auto.sensor_width = 36.0
cam_auto.clip_end = 1000.0
ob_auto_camera = bpy.data.objects.new('AutoCamera', cam_auto)
scene.collection.objects.link(ob_auto_camera)
ob_auto_camera.location = (1.44784, -1.62011, 1.15277)
ob_auto_camera.rotation_euler = (1.09748, -7.21219e-08, 0.694738)
scene.camera = ob_auto_camera
light_auto_sun = bpy.data.lights.new('AutoSun', 'SUN')
light_auto_sun.energy = 3.0
light_auto_sun.angle = 0.0523599
ob_auto_sun = bpy.data.objects.new('AutoSun', light_auto_sun)
scene.collection.objects.link(ob_auto_sun)
ob_auto_sun.rotation_euler = (0.872665, 0.174533, 0.523599)
bpy.context.view_layer.update()
